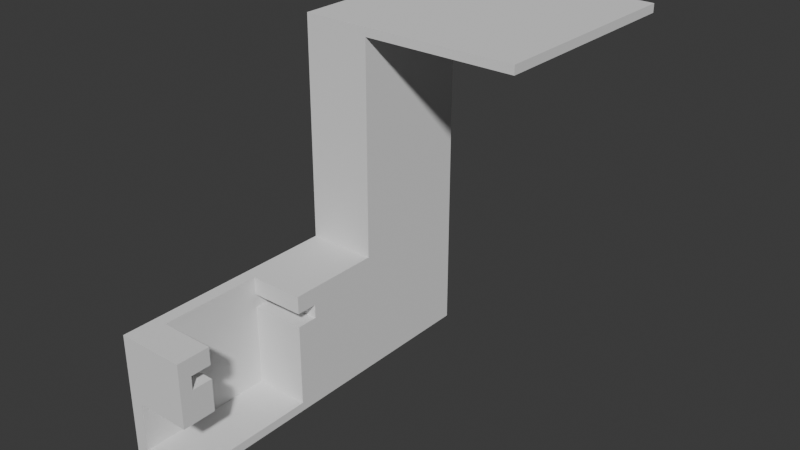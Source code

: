# Source: complete0325.blend  (saved by Blender 4.0.36; exported with 4.5.12 LTS)
import bpy
from mathutils import Matrix  # noqa: F401  (used for matrix-valued properties, if any)

bpy.ops.wm.read_factory_settings(use_empty=True)
scene = bpy.context.scene
scene.name = 'Scene'

# ---- collections
col_collection = bpy.data.collections.new('Collection'); scene.collection.children.link(col_collection)

# ---- world
world_world = bpy.data.worlds.new('World'); scene.world = world_world
world_world.use_nodes = True; world_world.node_tree.nodes.clear()
_N = world_world.node_tree.nodes; _L = world_world.node_tree.links
n0 = _N.new('ShaderNodeOutputWorld'); n0.name = 'World Output'; n0.location = (300, 300)
n1 = _N.new('ShaderNodeBackground'); n1.name = 'Background'; n1.location = (10, 300)
n1.inputs[0].default_value = (0.05088, 0.05088, 0.05088, 1.0)
_L.new(n1.outputs[0], n0.inputs[0])
n0.is_active_output = True
world_world.color = (0.05088, 0.05088, 0.05088)
world_world.use_sun_shadow = False
world_world.sun_shadow_jitter_overblur = 0.0

# ---- meshes
me_main = bpy.data.meshes.new('main')
me_main.from_pydata([(-8.344, -18.54, 19.4), (-8.344, -18.54, 7.9), (-8.344, 33.68, -5.3), (-8.344, -18.54, 10.9), (-8.344, -18.54, 22.4), (-8.35, -18.54, -5.3), (-8.344, 33.68, 72.7), (7.058, -18.54, 7.9), (7.058, -18.54, 10.9), (-8.344, 33.68, 70.7), (7.058, -15.54, 7.9), (7.058, -18.54, 19.4), (7.058, -15.54, 10.9), (-8.344, 83.68, 70.7), (7.058, -18.54, 22.4), (-8.344, 83.68, 72.7), (7.058, -15.54, 19.4), (-8.344, -18.54, -5.3), (7.058, -15.54, 22.4), (41.66, 33.68, 70.7), (-8.344, 61.68, -5.3), (41.66, 33.68, 72.7), (-8.344, 34.41, -5.3), (41.66, 83.68, 70.7), (-8.344, 61.68, 70.7), (41.66, 83.68, 72.7), (-8.35, -18.54, 22.4), (7.058, 33.68, -5.3), (-8.344, 34.41, 22.4), (7.058, 33.68, 70.7), (-8.35, 19.96, -5.3), (7.058, 61.68, -5.3), (-8.35, 19.96, 22.4), (7.058, 61.68, 70.7), (7.058, 18.41, 22.4), (-8.344, -18.54, -3.3), (-5.346, -18.54, -5.3), (-7.344, -18.54, -1.4), (-5.346, -18.54, 22.4), (-8.344, 19.96, -5.3), (-5.346, 12.36, 3.968), (-5.346, 19.96, -5.3), (-5.346, 19.96, 22.4), (7.058, -18.54, -5.3), (7.058, -18.54, -3.3), (7.058, 19.96, -5.3), (7.058, 19.11, 22.39), (7.058, 18.96, 22.4), (7.058, 19.85, 21.85), (7.058, 19.77, 21.99), (7.058, 19.66, 22.11), (7.058, 19.54, 22.21), (7.058, 19.41, 22.29), (7.058, 19.27, 22.35), (7.058, 19.91, 21.71), (7.058, 19.96, 21.4), (7.058, 19.94, 21.56), (-7.344, -18.54, 8.9), (7.058, -18.54, 8.9), (-7.344, -18.54, 21.4), (7.058, -18.54, 21.4), (7.058, -15.78, 11.47), (7.058, -15.79, 11.65), (7.058, -15.78, 11.83), (7.058, -15.64, 15.3), (7.058, -15.74, 12.0), (7.058, -15.67, 12.16), (7.058, -15.57, 12.31), (7.058, -15.45, 12.44), (7.058, -15.32, 12.56), (7.058, -15.16, 12.64), (7.058, -15.0, 12.71), (7.058, -14.83, 12.74), (7.058, -14.65, 12.75), (7.058, -14.47, 12.73), (7.058, -14.3, 12.68), (7.058, -14.14, 12.6), (7.058, -10.94, 15.3), (7.058, -14.0, 12.5), (7.058, -13.87, 12.38), (7.058, -13.76, 12.24), (7.058, -13.68, 12.08), (7.058, -13.62, 11.91), (7.058, -13.6, 11.74), (7.058, -13.6, 11.56), (7.058, -10.94, 7.9), (7.058, -13.62, 11.39), (7.058, -13.68, 11.22), (7.058, -13.76, 11.06), (7.058, -13.87, 10.92), (7.058, -14.0, 10.8), (7.058, -14.14, 10.7), (7.058, -14.3, 10.62), (7.058, -14.47, 10.57), (7.058, -14.65, 10.55), (7.058, -14.83, 10.56), (7.058, -15.0, 10.59), (7.058, -15.16, 10.66), (7.058, -15.32, 10.74), (7.058, -15.45, 10.86), (7.058, -15.57, 10.99), (7.058, -15.67, 11.14), (7.058, -15.74, 11.3), (7.058, -15.64, 18.4), (7.058, -10.94, 22.4), (7.058, -10.94, 18.4), (-5.344, -10.94, 7.9), (-5.344, -10.84, 7.9), (7.058, 12.36, -0.4), (-5.344, 12.36, -0.4), (-5.344, 12.36, 15.3), (-5.344, -10.94, 15.3), (-5.344, -10.94, 18.4), (-5.344, -15.64, 18.4), (-5.344, 12.36, 18.4), (-5.344, 17.06, 15.3), (-5.344, 17.06, 18.4), (-5.344, 12.36, 22.4), (-5.344, -10.94, 22.4), (-5.344, -15.64, 15.3), (-3.344, -14.69, 9.25), (-3.344, -16.77, 12.85), (-3.344, -14.69, 14.05), (-3.344, -12.61, 12.85), (-3.344, -12.61, 10.45), (-3.344, 14.03, 2.35), (-3.344, 16.11, 1.15), (-3.344, 14.03, 4.75), (-3.344, 16.11, 5.95), (-3.344, 18.19, 4.75), (-3.344, 18.19, 2.35), (7.058, 17.06, 18.4), (7.058, 12.36, 18.4), (7.058, 17.06, 15.3), (7.058, 12.36, 15.3), (7.058, 12.36, 22.4), (7.058, 15.02, 3.374), (7.058, 15.01, 3.55), (7.058, 15.02, 3.726), (7.058, 15.06, 3.898), (7.058, 15.13, 4.061), (7.058, 15.23, 4.211), (7.058, 15.35, 4.343), (7.058, 15.48, 4.455), (7.058, 15.64, 4.544), (7.058, 15.8, 4.607), (7.058, 15.97, 4.642), (7.058, 16.15, 4.649), (7.058, 16.33, 4.628), (7.058, 16.5, 4.579), (7.058, 16.66, 4.503), (7.058, 16.8, 4.402), (7.058, 16.93, 4.279), (7.058, 17.04, 4.138), (7.058, 17.12, 3.981), (7.058, 17.18, 3.813), (7.058, 17.2, 3.639), (7.058, 17.2, 3.461), (7.058, 17.18, 3.287), (7.058, 17.12, 3.119), (7.058, 17.04, 2.962), (7.058, 16.93, 2.821), (7.058, 16.8, 2.698), (7.058, 16.66, 2.597), (7.058, 16.5, 2.521), (7.058, 16.33, 2.472), (7.058, 16.15, 2.451), (7.058, 15.97, 2.458), (7.058, 15.8, 2.493), (7.058, 15.64, 2.556), (7.058, 15.48, 2.645), (7.058, 15.35, 2.757), (7.058, 15.23, 2.889), (7.058, 15.13, 3.039), (7.058, 15.06, 3.202), (-7.344, -18.54, -3.3), (-7.344, -18.54, -3.3), (7.058, 19.96, -3.3), (7.058, 19.96, -3.3), (7.058, 19.96, -3.3), (7.058, 19.96, -3.3), (-5.346, -18.48, -1.047), (-5.346, -18.43, -0.946), (-5.346, -18.41, -0.905), (-5.346, -18.35, -0.8122), (-5.346, -18.32, -0.7757), (-5.346, -18.25, -0.6929), (-5.346, -18.21, -0.6617), (-5.346, -18.13, -0.591), (-5.346, -18.09, -0.5659), (-5.346, -18.0, -0.509), (-5.346, -17.95, -0.4906), (-5.346, -17.85, -0.4489), (-5.346, -17.81, -0.4377), (-5.346, -17.7, -0.4123), (-5.346, -17.65, -0.4085), (-5.346, -17.6, -0.4043), (-5.346, -17.58, -0.4028), (-5.346, -17.54, -0.4), (-5.346, -18.49, -1.091), (-5.346, -18.52, -1.197), (-5.346, -18.54, -1.346), (-5.346, -18.53, -1.291), (-5.346, -18.54, -1.4), (-5.346, -18.53, -1.244), (-5.346, -10.84, -0.4), (-5.346, -10.84, 3.968), (-5.344, -10.84, 3.968), (-5.346, -10.85, -0.4), (7.058, 12.36, -0.4), (7.058, 12.36, -0.4), (-5.344, 12.36, -0.4), (-5.346, -18.54, -3.036), (-5.346, -18.54, -3.3), (-5.344, 12.36, -0.4), (-5.344, 0.1482, 3.968), (-5.344, 12.36, 3.968), (7.058, 12.36, -0.4), (7.058, 12.36, -3.3), (-5.346, 12.36, -3.3), (-5.346, -18.54, 8.9), (-5.346, -18.54, 21.4), (-5.769, -18.54, -1.4), (-5.346, -10.95, 7.9), (-5.346, -10.94, 7.9), (-5.346, -10.84, 7.9), (-5.346, -10.84, 7.892), (-5.346, -15.53, 9.73), (-5.346, -14.69, 9.25), (-5.346, -16.77, 11.41), (-5.346, -16.77, 12.85), (-5.346, -15.94, 13.33), (-5.346, -14.69, 14.05), (-5.346, -13.86, 13.57), (-5.346, -12.61, 12.85), (-5.346, -12.61, 11.89), (-5.346, -12.61, 10.45), (-5.346, -13.45, 9.97), (-5.346, 15.27, 1.63), (-5.346, 14.03, 2.35), (-5.346, 16.11, 1.15), (-5.346, 14.03, 3.311), (-5.346, 14.03, 4.75), (-5.346, 14.86, 5.23), (-5.346, 16.11, 5.95), (-5.346, 16.94, 5.47), (-5.346, 18.19, 4.75), (-5.346, 18.19, 3.789), (-5.346, 18.19, 2.35), (-5.346, 17.35, 1.87), (-5.346, -10.95, 22.4), (-5.346, 12.33, 22.4), (-5.346, 12.36, 22.4), (-5.346, 7.076, 3.968), (-8.344, -18.54, -5.3), (-8.344, 19.96, -5.3), (-5.73, -18.54, -1.765), (-5.346, -18.54, 10.63), (-5.549, -18.54, -3.435), (-5.563, -18.54, -3.3), (-5.346, 8.171, 3.18), (7.058, 18.96, 22.4), (7.058, 19.11, 22.39), (7.058, 19.85, 21.85), (7.058, 19.77, 21.99), (7.058, 19.66, 22.11), (7.058, 19.54, 22.21), (7.058, 19.41, 22.29), (7.058, 19.27, 22.35), (7.058, 19.91, 21.71), (7.058, 19.96, 21.4), (7.058, 19.94, 21.56), (6.029, 18.41, 22.4), (-5.346, 18.41, 22.4), (7.058, 18.41, 22.4), (7.058, 19.96, -5.3), (-5.346, 19.96, -5.3), (-8.344, 19.96, -5.3), (-8.344, 19.96, -5.3), (-8.344, 19.96, 22.4), (-5.346, 19.96, 22.4), (-5.346, 18.41, 22.4), (-8.344, 34.41, 22.4), (-8.344, 34.41, -5.3), (7.058, 33.68, -5.3), (7.058, 33.68, 22.4), (-8.344, 33.68, -5.3), (-8.344, 33.68, 22.4), (7.058, -16.12, 19.4), (7.058, -16.61, 19.4), (7.058, -15.54, 22.4), (7.058, -15.54, 19.4), (7.058, -17.59, 19.4), (7.058, -18.54, 19.4), (3.299, -15.54, 22.4), (-5.346, -15.54, 22.4), (-5.346, -18.54, 21.82), (-5.346, -18.54, 22.4), (-5.346, -15.54, 22.4), (-7.344, -18.54, 19.4), (4.753, -18.54, 19.4), (-5.346, -18.54, 19.4), (-5.346, -18.54, 22.4), (-6.186, -18.54, 21.98), (-3.344, -13.21, 12.24), (-3.344, -13.21, 12.12), (-3.344, -13.21, 11.18), (-3.344, -13.21, 11.06), (-3.344, -13.21, 10.94), (-3.344, -13.21, 10.82), (-3.344, -13.21, 10.72), (-3.344, -13.21, 10.63), (-3.344, -13.21, 10.57), (-3.344, -14.31, 10.17), (-3.344, -13.21, 10.17), (-3.344, -14.38, 10.17), (-3.344, -14.48, 10.17), (-3.344, -14.6, 10.17), (-3.344, -14.72, 10.17), (-3.344, -14.85, 10.17), (-3.344, -14.95, 10.17), (-3.344, -15.04, 10.17), (-3.344, -16.21, 10.97), (-3.344, -16.21, 11.09), (-3.344, -16.21, 11.19), (-3.344, -16.21, 12.21), (-3.344, -16.21, 12.33), (-3.344, -16.21, 12.44), (-3.344, -16.21, 12.55), (-3.344, -16.21, 12.64), (-3.344, -16.21, 12.71), (-3.344, -16.21, 12.76), (-3.344, -16.21, 13.17), (-3.344, -15.03, 13.17), (-3.344, -14.94, 13.17), (-3.344, -14.84, 13.17), (-3.344, -14.72, 13.17), (-3.344, -14.6, 13.17), (-3.344, -14.49, 13.17), (-3.344, -14.4, 13.17), (-3.344, -14.32, 13.17), (-3.344, -13.21, 13.17), (-3.344, -13.21, 12.73), (-3.344, -13.21, 12.67), (-3.344, -13.21, 12.58), (-3.344, -13.21, 12.48), (-3.344, -13.21, 12.36), (7.058, -15.79, 11.65), (7.058, -15.78, 11.47), (7.058, -15.78, 11.83), (7.058, -15.74, 12.0), (7.058, -15.67, 12.16), (7.058, -15.57, 12.31), (7.058, -15.45, 12.44), (7.058, -15.32, 12.56), (7.058, -15.16, 12.64), (7.058, -15.0, 12.71), (7.058, -14.83, 12.74), (7.058, -14.65, 12.75), (7.058, -14.47, 12.73), (7.058, -14.3, 12.68), (7.058, -14.14, 12.6), (7.058, -14.0, 12.5), (7.058, -13.87, 12.38), (7.058, -13.76, 12.24), (7.058, -13.68, 12.08), (7.058, -13.62, 11.91), (7.058, -13.6, 11.74), (7.058, -13.6, 11.56), (7.058, -13.62, 11.39), (7.058, -13.68, 11.22), (7.058, -13.76, 11.06), (7.058, -13.87, 10.92), (7.058, -14.0, 10.8), (7.058, -14.14, 10.7), (7.058, -14.3, 10.62), (7.058, -14.47, 10.57), (7.058, -14.65, 10.55), (7.058, -14.83, 10.56), (7.058, -15.0, 10.59), (7.058, -15.16, 10.66), (7.058, -15.32, 10.74), (7.058, -15.45, 10.86), (7.058, -15.57, 10.99), (7.058, -15.67, 11.14), (7.058, -15.74, 11.3), (-5.346, -16.21, 13.17), (-5.346, -16.01, 13.17), (-5.346, -13.21, 10.17), (-5.346, -13.21, 13.17), (-5.346, -13.47, 10.17), (7.058, -16.39, 10.9), (7.058, -16.54, 10.9), (7.058, -16.65, 10.9), (7.058, -17.64, 10.9), (7.058, -15.54, 7.9), (7.058, -15.54, 9.641), (7.058, -15.54, 9.732), (7.058, -15.54, 9.856), (7.058, -15.54, 10.02), (7.058, -15.54, 10.22), (7.058, -15.54, 10.46), (7.058, -15.54, 10.73), (7.058, -15.63, 10.9), (7.058, -15.54, 10.9), (7.058, -15.81, 10.9), (7.058, -15.95, 10.9), (7.058, -16.06, 10.9), (7.058, -18.54, 10.9), (3.299, -15.54, 7.9), (-5.346, -15.54, 7.9), (-3.344, -15.54, 9.741), (-5.346, -15.54, 9.741), (-3.344, -16.77, 10.9), (-4.282, -16.77, 10.9), (-5.346, -16.77, 10.9), (-3.344, -15.54, 10.17), (-3.344, -16.29, 10.9), (-3.344, -16.21, 10.9), (-3.344, -16.37, 10.9), (-3.344, -16.43, 10.9), (-5.346, -15.54, 10.17), (-5.346, -16.21, 10.9), (-5.346, -18.54, 7.9), (-5.346, -15.54, 7.9), (-3.423, -18.54, 10.9), (-5.04, -18.54, 10.9), (-5.346, -18.54, 10.9), (-6.964, -18.54, 10.9), (-7.344, -18.54, 10.9), (-7.535, -18.54, 10.9), (-8.344, -18.54, 10.9), (-7.52, -18.54, 10.74), (-7.013, -18.54, 10.64), (-5.346, -18.54, 10.32), (-7.344, -18.54, 10.71), (-4.199, -18.54, 10.09), (-3.344, 17.68, 5.042), (-3.344, 17.68, 5.039), (-5.346, 17.68, 5.039), (-5.346, 17.68, 5.042), (-4.627, 17.65, 2.042), (-4.55, 17.68, 2.061), (-3.344, 17.65, 2.042), (-3.344, 17.68, 2.061), (-5.346, 17.65, 2.042), (-5.346, 17.68, 2.061), (-3.344, 17.68, 4.233), (-3.344, 17.68, 4.135), (-3.344, 17.68, 2.965), (-3.344, 17.68, 2.867), (-3.344, 17.68, 2.762), (-3.344, 17.68, 2.663), (-3.344, 17.68, 2.575), (-3.344, 17.68, 2.505), (-3.344, 17.68, 2.452), (-3.344, 16.48, 2.042), (-3.344, 16.41, 2.042), (-3.344, 16.31, 2.042), (-3.344, 16.2, 2.042), (-3.344, 16.08, 2.042), (-3.344, 15.96, 2.042), (-3.344, 15.85, 2.042), (-3.344, 15.77, 2.042), (-3.344, 14.68, 2.042), (-3.344, 14.68, 2.456), (-3.344, 14.68, 2.515), (-3.344, 14.68, 2.596), (-3.344, 14.68, 2.699), (-3.344, 14.68, 2.823), (-3.344, 14.68, 2.958), (-3.344, 14.68, 3.092), (-3.344, 14.68, 3.21), (-3.344, 14.68, 4.008), (-3.344, 14.68, 4.142), (-3.344, 14.68, 4.277), (-3.344, 14.68, 4.401), (-3.344, 14.68, 4.504), (-3.344, 14.68, 4.585), (-3.344, 14.68, 4.644), (-3.344, 14.68, 5.042), (-3.344, 15.76, 5.042), (-3.344, 15.85, 5.042), (-3.344, 15.96, 5.042), (-3.344, 16.08, 5.042), (-3.344, 16.2, 5.042), (-3.344, 16.31, 5.042), (-3.344, 16.41, 5.042), (-3.344, 16.49, 5.042), (-3.344, 17.68, 4.648), (-3.344, 17.68, 4.595), (-3.344, 17.68, 4.525), (-3.344, 17.68, 4.437), (-3.344, 17.68, 4.338), (7.058, 15.01, 3.55), (7.058, 15.02, 3.374), (7.058, 15.01, 3.55), (7.058, 15.02, 3.726), (7.058, 15.02, 3.726), (7.058, 15.06, 3.898), (7.058, 15.06, 3.898), (7.058, 15.13, 4.061), (7.058, 15.13, 4.061), (7.058, 15.23, 4.211), (7.058, 15.23, 4.211), (7.058, 15.35, 4.343), (7.058, 15.35, 4.343), (7.058, 15.48, 4.455), (7.058, 15.48, 4.455), (7.058, 15.64, 4.544), (7.058, 15.64, 4.544), (7.058, 15.8, 4.607), (7.058, 15.8, 4.607), (7.058, 15.97, 4.642), (7.058, 15.97, 4.642), (7.058, 16.15, 4.649), (7.058, 16.15, 4.649), (7.058, 16.33, 4.628), (7.058, 16.33, 4.628), (7.058, 16.5, 4.579), (7.058, 16.5, 4.579), (7.058, 16.66, 4.503), (7.058, 16.66, 4.503), (7.058, 16.8, 4.402), (7.058, 16.8, 4.402), (7.058, 16.93, 4.279), (7.058, 16.93, 4.279), (7.058, 17.04, 4.138), (7.058, 17.04, 4.138), (7.058, 17.12, 3.981), (7.058, 17.12, 3.981), (7.058, 17.18, 3.813), (7.058, 17.18, 3.813), (7.058, 17.2, 3.639), (7.058, 17.2, 3.639), (7.058, 17.2, 3.461), (7.058, 17.2, 3.461), (7.058, 17.18, 3.287), (7.058, 17.18, 3.287), (7.058, 17.12, 3.119), (7.058, 17.12, 3.119), (7.058, 17.04, 2.962), (7.058, 17.04, 2.962), (7.058, 16.93, 2.821), (7.058, 16.93, 2.821), (7.058, 16.8, 2.698), (7.058, 16.8, 2.698), (7.058, 16.66, 2.597), (7.058, 16.66, 2.597), (7.058, 16.5, 2.521), (7.058, 16.5, 2.521), (7.058, 16.33, 2.472), (7.058, 16.33, 2.472), (7.058, 16.15, 2.451), (7.058, 16.15, 2.451), (7.058, 15.97, 2.458), (7.058, 15.97, 2.458), (7.058, 15.8, 2.493), (7.058, 15.8, 2.493), (7.058, 15.64, 2.556), (7.058, 15.64, 2.556), (7.058, 15.48, 2.645), (7.058, 15.48, 2.645), (7.058, 15.35, 2.757), (7.058, 15.35, 2.757), (7.058, 15.23, 2.889), (7.058, 15.23, 2.889), (7.058, 15.13, 3.039), (7.058, 15.13, 3.039), (7.058, 15.06, 3.202), (7.058, 15.06, 3.202), (7.058, 15.02, 3.374), (-5.346, 14.68, 5.042), (-5.346, 14.68, 2.042)], [], [(47, 46, 262, 261), (264, 49, 48, 263), (265, 50, 49, 264), (51, 50, 265, 266), (52, 51, 266, 267), (53, 52, 267, 268), (46, 53, 268, 262), (263, 48, 54, 269), (269, 54, 56, 271), (56, 55, 270, 271), (301, 427, 426, 300), (426, 427, 257), (60, 221, 301, 300), (428, 427, 301, 299, 429), (428, 429, 435, 433), (433, 435, 57, 257, 427, 428), (301, 221, 59, 299), (425, 408, 293, 300, 426), (425, 426, 257, 434, 436), (436, 434, 220, 58, 408, 425), (300, 293, 60), (257, 57, 220, 434), (62, 392, 391, 61), (392, 62, 63, 393), (393, 63, 64, 394), (63, 65, 64), (65, 66, 64), (64, 66, 67), (64, 67, 68), (64, 68, 69), (64, 69, 70), (64, 70, 71), (64, 71, 72), (64, 72, 73), (64, 73, 74), (64, 74, 75), (64, 75, 76), (64, 76, 77), (76, 78, 77), (78, 79, 77), (79, 80, 77), (80, 81, 77), (81, 82, 77), (82, 83, 77), (83, 84, 77), (84, 85, 77), (84, 86, 85), (86, 87, 85), (87, 88, 85), (88, 89, 85), (89, 90, 85), (90, 91, 85), (91, 92, 85), (92, 93, 85), (85, 93, 396, 395), (93, 94, 397, 396), (94, 95, 398, 397), (95, 96, 399, 398), (96, 97, 400, 399), (97, 98, 401, 400), (98, 99, 402, 401), (404, 402, 99, 100, 403), (101, 405, 403, 100), (405, 101, 102, 406), (406, 102, 61, 407), (391, 407, 61), (288, 289, 103), (291, 288, 103, 104, 290), (103, 105, 104), (64, 103, 289, 292), (408, 394, 64, 292, 293), (106, 85, 395, 409), (410, 223, 106, 409), (224, 106, 223), (107, 106, 224, 225), (225, 226, 107), (206, 207, 107, 226), (209, 108, 210), (210, 108, 109, 211), (256, 222, 37, 175, 176, 212, 203), (256, 203, 222), (259, 213, 212, 176), (109, 214, 211), (107, 207, 215), (109, 110, 107, 215, 216, 214), (107, 110, 111), (111, 110, 112), (111, 112, 113), (112, 110, 114), (114, 110, 115), (114, 115, 116), (117, 118, 114), (114, 118, 112), (113, 119, 111), (111, 106, 107), (411, 120, 227, 412), (228, 227, 120), (413, 414, 229, 230, 121), (414, 415, 229), (122, 121, 231, 232), (231, 121, 230), (123, 122, 233, 234), (233, 122, 232), (124, 123, 235, 236), (234, 235, 123), (120, 124, 237, 228), (236, 237, 124), (304, 123, 305), (305, 123, 124, 306), (306, 124, 307), (307, 124, 308), (308, 124, 309), (309, 124, 310), (310, 124, 311), (311, 124, 312), (314, 312, 124, 120, 313), (315, 313, 120), (316, 315, 120), (317, 316, 120), (120, 318, 317), (120, 319, 318), (120, 320, 319), (320, 120, 321), (321, 120, 411, 416), (418, 417, 322), (322, 417, 419, 323), (323, 419, 420, 324), (420, 413, 121, 325, 324), (121, 326, 325), (121, 327, 326), (121, 328, 327), (121, 329, 328), (121, 330, 329), (121, 331, 330), (332, 331, 121, 122, 333), (333, 122, 334), (335, 334, 122), (336, 335, 122), (337, 336, 122), (122, 338, 337), (122, 339, 338), (122, 340, 339), (341, 340, 122, 123, 342), (342, 123, 343), (343, 123, 344), (344, 123, 345), (345, 123, 346), (346, 123, 304), (106, 111, 85), (85, 111, 77), (64, 77, 119), (119, 77, 111), (103, 64, 113), (113, 64, 119), (105, 103, 112), (112, 103, 113), (104, 105, 118), (118, 105, 112), (347, 62, 61, 348), (349, 63, 62, 347), (350, 65, 63, 349), (351, 66, 65, 350), (352, 67, 66, 351), (68, 67, 352, 353), (354, 69, 68, 353), (355, 70, 69, 354), (356, 71, 70, 355), (357, 72, 71, 356), (358, 73, 72, 357), (359, 74, 73, 358), (360, 75, 74, 359), (361, 76, 75, 360), (362, 78, 76, 361), (363, 79, 78, 362), (80, 79, 363, 364), (81, 80, 364, 365), (82, 81, 365, 366), (83, 82, 366, 367), (84, 83, 367, 368), (86, 84, 368, 369), (87, 86, 369, 370), (88, 87, 370, 371), (89, 88, 371, 372), (373, 90, 89, 372), (91, 90, 373, 374), (92, 91, 374, 375), (93, 92, 375, 376), (94, 93, 376, 377), (95, 94, 377, 378), (96, 95, 378, 379), (97, 96, 379, 380), (98, 97, 380, 381), (99, 98, 381, 382), (383, 100, 99, 382), (384, 101, 100, 383), (385, 102, 101, 384), (348, 61, 102, 385), (125, 126, 238, 239), (240, 238, 126), (127, 125, 241, 242), (241, 125, 239), (128, 127, 243, 244), (243, 127, 242), (128, 245, 440, 437), (439, 246, 129, 438), (245, 128, 244), (130, 129, 247, 248), (246, 247, 129), (444, 130, 442), (126, 443, 441, 249, 240), (442, 130, 248, 446), (445, 249, 441), (447, 129, 448), (129, 130, 449, 448), (449, 130, 450), (450, 130, 451), (451, 130, 452), (452, 130, 453), (453, 130, 454), (454, 130, 455), (130, 444, 455), (443, 126, 456), (457, 456, 126), (458, 457, 126), (459, 458, 126), (126, 460, 459), (126, 461, 460), (126, 462, 461), (462, 126, 463), (126, 125, 465, 464, 463), (125, 466, 465), (125, 467, 466), (125, 468, 467), (125, 469, 468), (125, 470, 469), (125, 471, 470), (125, 472, 471), (127, 473, 472, 125), (127, 474, 473), (127, 475, 474), (127, 476, 475), (127, 477, 476), (127, 478, 477), (127, 479, 478), (127, 128, 481, 480, 479), (481, 128, 482), (483, 482, 128), (484, 483, 128), (485, 484, 128), (128, 486, 485), (128, 487, 486), (128, 488, 487), (129, 489, 438), (128, 437, 488), (489, 129, 490), (490, 129, 491), (491, 129, 492), (492, 129, 493), (493, 129, 447), (131, 132, 116), (116, 132, 114), (133, 131, 115), (115, 131, 116), (134, 133, 110), (110, 133, 115), (109, 108, 134), (110, 109, 134), (132, 135, 114), (114, 135, 117), (494, 137, 136, 495), (496, 137, 494), (497, 138, 137, 496), (498, 138, 497), (499, 139, 138, 498), (500, 139, 499), (501, 140, 139, 500), (502, 140, 501), (503, 141, 140, 502), (504, 141, 503), (505, 142, 141, 504), (506, 142, 505), (143, 142, 506, 507), (508, 143, 507), (509, 144, 143, 508), (510, 144, 509), (511, 145, 144, 510), (512, 145, 511), (513, 146, 145, 512), (514, 146, 513), (515, 147, 146, 514), (516, 147, 515), (517, 148, 147, 516), (518, 148, 517), (519, 149, 148, 518), (520, 149, 519), (521, 150, 149, 520), (522, 150, 521), (523, 151, 150, 522), (524, 151, 523), (525, 152, 151, 524), (526, 152, 525), (153, 152, 526, 527), (527, 528, 153), (154, 153, 528, 529), (529, 530, 154), (155, 154, 530, 531), (531, 532, 155), (156, 155, 532, 533), (533, 534, 156), (157, 156, 534, 535), (535, 536, 157), (158, 157, 536, 537), (537, 538, 158), (159, 158, 538, 539), (539, 540, 159), (160, 159, 540, 541), (541, 542, 160), (161, 160, 542, 543), (543, 544, 161), (545, 162, 161, 544), (545, 546, 162), (163, 162, 546, 547), (547, 548, 163), (164, 163, 548, 549), (549, 550, 164), (165, 164, 550, 551), (551, 552, 165), (166, 165, 552, 553), (553, 554, 166), (167, 166, 554, 555), (555, 556, 167), (168, 167, 556, 557), (557, 558, 168), (169, 168, 558, 559), (559, 560, 169), (170, 169, 560, 561), (561, 562, 170), (171, 170, 562, 563), (563, 564, 171), (565, 172, 171, 564), (566, 172, 565), (567, 173, 172, 566), (568, 173, 567), (569, 174, 173, 568), (570, 174, 569), (571, 136, 174, 570), (495, 136, 571), (270, 55, 177, 178), (294, 118, 250, 295), (118, 117, 251, 250), (252, 251, 117), (273, 252, 117, 272), (272, 117, 135, 47, 261, 274), (290, 104, 118, 294), (56, 47, 55), (47, 131, 55), (131, 133, 55), (54, 47, 56), (48, 47, 54), (49, 47, 48), (50, 47, 49), (51, 47, 50), (52, 47, 51), (53, 47, 52), (46, 47, 53), (135, 131, 47), (131, 135, 132), (134, 146, 133), (146, 147, 133), (147, 148, 133), (134, 108, 139), (134, 139, 140), (134, 140, 141), (209, 217, 108), (179, 108, 217, 218), (179, 180, 165, 108), (164, 165, 180), (163, 164, 180), (162, 163, 180), (161, 162, 180), (160, 161, 180), (159, 160, 180, 177), (158, 159, 177), (157, 158, 177), (156, 157, 177), (155, 156, 177), (155, 177, 55), (133, 155, 55), (137, 108, 136), (108, 137, 138), (108, 138, 139), (134, 141, 142), (134, 142, 143), (134, 143, 144), (134, 144, 145), (134, 145, 146), (148, 149, 133), (149, 150, 133), (150, 151, 133), (151, 152, 133), (152, 153, 133), (133, 153, 154), (133, 154, 155), (166, 108, 165), (167, 108, 166), (168, 108, 167), (169, 108, 168), (170, 108, 169), (171, 108, 170), (172, 108, 171), (173, 108, 172), (174, 108, 173), (136, 108, 174), (184, 183, 182, 181, 199, 200, 204, 202, 201, 203, 212, 213, 219, 40, 260, 253, 206, 205, 208, 198, 197, 196, 195, 194, 193, 192, 191, 190, 189, 188, 187, 186, 185), (40, 253, 260), (217, 209, 210, 211, 214, 216, 40, 219, 218), (253, 40, 216, 215, 207, 206), (255, 39, 17, 254), (178, 177, 45, 39, 255, 41, 276, 275), (41, 255, 277, 276), (218, 44, 43, 45, 177, 180, 179), (254, 17, 43, 44, 213, 36), (258, 259, 176, 175, 35, 254, 36, 213), (213, 259, 258), (39, 45, 43, 17), (213, 44, 218, 219), (5, 26, 32, 30), (255, 30, 32, 42, 280, 279, 278, 277), (281, 280, 42, 38, 297, 298, 295, 250, 251, 252, 273), (245, 244, 243, 242, 241, 239, 238, 240, 249, 445, 573, 572, 440), (248, 247, 246, 439, 446), (386, 387, 231, 230, 229, 415, 422), (421, 412, 227, 228, 237, 390), (388, 390, 237, 236, 235, 234, 233, 232, 231, 387, 389), (226, 225, 224, 223, 410, 424, 423, 203, 201, 202, 204, 200, 199, 181, 182, 183, 184, 185, 186, 187, 188, 189, 190, 191, 192, 193, 194, 195, 196, 197, 198, 208, 205, 206), (297, 38, 26, 5, 254, 35, 175, 37, 222, 203, 423, 1, 3, 431, 430, 429, 299, 0, 4, 302), (430, 431, 3, 1, 423, 220, 57, 435, 432), (429, 430, 432, 435), (296, 297, 302, 303), (303, 302, 4, 0, 299, 59, 221, 296), (254, 5, 30, 255), (42, 32, 26, 38), (28, 22, 278, 279), (22, 28, 282, 283), (34, 274, 261, 262, 268, 267, 266, 265, 264, 263, 269, 271, 270, 178, 275, 284, 285), (272, 274, 34, 281, 273), (275, 276, 277, 278, 22, 283, 286, 284), (287, 282, 28, 279, 280, 281, 34, 285), (9, 24, 20, 2, 286, 283, 282, 287), (20, 24, 33, 31), (31, 33, 29, 27), (286, 2, 27, 29, 9, 287, 285, 284), (20, 31, 27, 2), (24, 9, 6, 15, 13), (13, 15, 25, 23), (23, 25, 21, 19), (29, 19, 21, 6, 9), (33, 24, 13, 23, 19, 29), (25, 15, 6, 21), (298, 18, 16, 291, 290, 294, 295), (16, 18, 14, 11), (60, 293, 11, 14, 297, 296, 221), (291, 16, 11, 293, 292, 289, 288), (297, 14, 18, 298), (389, 341, 342, 343, 344, 345, 346, 304, 305, 306, 307, 308, 309, 310, 311, 312, 314, 388), (356, 355, 354, 353, 352, 351, 350, 349, 347, 348, 385, 384, 383, 382, 381, 380, 379, 378, 377, 376, 375, 374, 373, 372, 371, 370, 369, 368, 367, 366, 365, 364, 363, 362, 361, 360, 359, 358, 357), (422, 418, 322, 323, 324, 325, 326, 327, 328, 329, 330, 331, 332, 386), (390, 388, 314, 313, 315, 316, 317, 318, 319, 320, 321, 416, 421), (387, 386, 332, 333, 334, 335, 336, 337, 338, 339, 340, 341, 389), (404, 12, 10, 424, 410, 409, 395, 396, 397, 398, 399, 400, 401, 402), (416, 411, 412, 421), (10, 12, 8, 7), (58, 220, 423, 7, 8, 408), (10, 7, 423, 424), (418, 422, 415, 414, 413, 420, 419, 417), (394, 408, 8, 12, 404, 403, 405, 406, 407, 391, 392, 393), (442, 446, 439, 438, 489, 490, 491, 492, 493, 447, 448, 449, 450, 451, 452, 453, 454, 455, 444), (544, 543, 542, 541, 540, 539, 538, 537, 536, 535, 534, 533, 532, 531, 530, 529, 528, 527, 526, 525, 524, 523, 522, 521, 520, 519, 518, 517, 516, 515, 514, 513, 512, 511, 510, 509, 508, 507, 506, 505, 504, 503, 502, 501, 500, 499, 498, 497, 496, 494, 495, 571, 570, 569, 568, 567, 566, 565, 564, 563, 562, 561, 560, 559, 558, 557, 556, 555, 554, 553, 552, 551, 550, 549, 548, 547, 546, 545), (573, 464, 465, 466, 467, 468, 469, 470, 471, 472, 473, 474, 475, 476, 477, 478, 479, 480, 572), (445, 441, 443, 456, 457, 458, 459, 460, 461, 462, 463, 464, 573), (488, 437, 440, 572, 480, 481, 482, 483, 484, 485, 486, 487)])
me_main.polygons.foreach_set('material_index', [0, 0, 0, 0, 0, 0, 0, 0, 0, 0, 0, 0, 0, 0, 0, 0, 0, 0, 0, 0, 0, 0, 0, 0, 0, 0, 0, 0, 0, 0, 0, 0, 0, 0, 0, 0, 0, 0, 0, 0, 0, 0, 0, 0, 0, 0, 0, 0, 0, 0, 0, 0, 0, 0, 0, 0, 0, 0, 0, 0, 0, 0, 0, 0, 0, 0, 0, 0, 0, 0, 0, 0, 0, 0, 0, 0, 0, 0, 0, 0, 0, 0, 0, 0, 0, 0, 0, 0, 0, 0, 0, 0, 0, 0, 0, 0, 0, 0, 0, 0, 0, 0, 0, 0, 0, 0, 0, 0, 0, 0, 0, 0, 0, 0, 0, 0, 0, 0, 0, 0, 0, 0, 0, 0, 0, 0, 0, 0, 0, 0, 0, 0, 0, 0, 0, 0, 0, 0, 0, 0, 0, 0, 0, 0, 0, 0, 0, 0, 0, 0, 0, 0, 0, 0, 0, 0, 0, 0, 0, 0, 0, 0, 0, 0, 0, 0, 0, 0, 0, 0, 0, 0, 0, 0, 0, 0, 0, 0, 0, 0, 0, 0, 0, 0, 0, 0, 0, 0, 0, 0, 0, 0, 0, 0, 0, 0, 0, 0, 0, 0, 0, 0, 0, 0, 0, 0, 0, 0, 0, 0, 0, 0, 0, 0, 0, 0, 0, 0, 0, 0, 0, 0, 0, 0, 0, 0, 0, 0, 0, 0, 0, 0, 0, 0, 0, 0, 0, 0, 0, 0, 0, 0, 0, 0, 0, 0, 0, 0, 0, 0, 0, 0, 0, 0, 0, 0, 0, 0, 0, 0, 0, 0, 0, 0, 0, 0, 0, 0, 0, 0, 0, 0, 0, 0, 0, 0, 0, 0, 0, 0, 0, 0, 0, 0, 0, 0, 0, 0, 0, 0, 0, 0, 0, 0, 0, 0, 0, 0, 0, 0, 0, 0, 0, 0, 0, 0, 0, 0, 0, 0, 0, 0, 0, 0, 0, 0, 0, 0, 0, 0, 0, 0, 0, 0, 0, 0, 0, 0, 0, 0, 0, 0, 0, 0, 0, 0, 0, 0, 0, 0, 0, 0, 0, 0, 0, 0, 0, 0, 0, 0, 0, 0, 0, 0, 0, 0, 0, 0, 0, 0, 0, 0, 0, 0, 0, 0, 0, 0, 0, 0, 0, 0, 0, 0, 0, 0, 0, 0, 0, 0, 0, 0, 0, 0, 0, 0, 0, 0, 0, 0, 0, 0, 0, 0, 0, 0, 0, 0, 0, 0, 0, 0, 0, 0, 0, 0, 0, 0, 0, 0, 0, 0, 0, 0, 0, 0, 0, 0, 0, 0, 0, 0, 0, 0, 0, 0, 0, 0, 0, 0, 0, 0, 0, 0, 0, 0, 0, 0, 0, 0, 0, 0, 0, 0, 0, 0, 0, 0, 0, 0, 0, 0, 0, 0, 0, 0, 0, 0, 0, 1, 1, 1, 1, 1, 0, 0, 0, 0, 0, 2, 2, 2, 2, 2, 2, 2, 0, 0, 0, 0, 0])
_uv = me_main.uv_layers.new(name='UVMap')
_uv.uv.foreach_set('vector', [0.0, 0.0, 0.0, 0.0, 0.0, 0.0, 0.0, 0.0, 0.0, 0.0, 0.0, 0.0, 0.0, 0.0, 0.0, 0.0, 0.0, 0.0, 0.0, 0.0, 0.0, 0.0, 0.0, 0.0, 0.0, 0.0, 0.0, 0.0, 0.0, 0.0, 0.0, 0.0, 0.0, 0.0, 0.0, 0.0, 0.0, 0.0, 0.0, 0.0, 0.0, 0.0, 0.0, 0.0, 0.0, 0.0, 0.0, 0.0, 0.0, 0.0, 0.0, 0.0, 0.0, 0.0, 0.0, 0.0, 0.0, 0.0, 0.0, 0.0, 0.0, 0.0, 0.0, 0.0, 0.0, 0.0, 0.0, 0.0, 0.0, 0.0, 0.0, 0.0, 0.0, 0.0, 0.0, 0.0, 0.0, 0.0, 0.0, 0.0, 0.0, 0.0, 0.0, 0.0, 0.0, 0.0, 0.0, 0.0, 0.0, 0.0, 0.0, 0.0, 0.0, 0.0, 0.0, 0.0, 0.0, 0.0, 0.0, 0.0, 0.0, 0.0, 0.0, 0.0, 0.0, 0.0, 0.0, 0.0, 0.0, 0.0, 0.0, 0.0, 0.0, 0.0, 0.0, 0.0, 0.0, 0.0, 0.0, 0.0, 0.0, 0.0, 0.0, 0.0, 0.0, 0.0, 0.0, 0.0, 0.0, 0.0, 0.0, 0.0, 0.0, 0.0, 0.0, 0.0, 0.0, 0.0, 0.0, 0.0, 0.0, 0.0, 0.0, 0.0, 0.0, 0.0, 0.0, 0.0, 0.0, 0.0, 0.0, 0.0, 0.0, 0.0, 0.0, 0.0, 0.0, 0.0, 0.0, 0.0, 0.0, 0.0, 0.0, 0.0, 0.0, 0.0, 0.0, 0.0, 0.0, 0.0, 0.0, 0.0, 0.0, 0.0, 0.0, 0.0, 0.0, 0.0, 0.0, 0.0, 0.0, 0.0, 0.0, 0.0, 0.0, 0.0, 0.0, 0.0, 0.0, 0.0, 0.0, 0.0, 0.0, 0.0, 0.0, 0.0, 0.0, 0.0, 0.0, 0.0, 0.0, 0.0, 0.0, 0.0, 0.0, 0.0, 0.0, 0.0, 0.0, 0.0, 0.0, 0.0, 0.0, 0.0, 0.0, 0.0, 0.0, 0.0, 0.0, 0.0, 0.0, 0.0, 0.0, 0.0, 0.0, 0.0, 0.0, 0.0, 0.0, 0.0, 0.0, 0.0, 0.0, 0.0, 0.0, 0.0, 0.0, 0.0, 0.0, 0.0, 0.0, 0.0, 0.0, 0.0, 0.0, 0.0, 0.0, 0.0, 0.0, 0.0, 0.0, 0.0, 0.0, 0.0, 0.0, 0.0, 0.0, 0.0, 0.0, 0.0, 0.0, 0.0, 0.0, 0.0, 0.0, 0.0, 0.0, 0.0, 0.0, 0.0, 0.0, 0.0, 0.0, 0.0, 0.0, 0.0, 0.0, 0.0, 0.0, 0.0, 0.0, 0.0, 0.0, 0.0, 0.0, 0.0, 0.0, 0.0, 0.0, 0.0, 0.0, 0.0, 0.0, 0.0, 0.0, 0.0, 0.0, 0.0, 0.0, 0.0, 0.0, 0.0, 0.0, 0.0, 0.0, 0.0, 0.0, 0.0, 0.0, 0.0, 0.0, 0.0, 0.0, 0.0, 0.0, 0.0, 0.0, 0.0, 0.0, 0.0, 0.0, 0.0, 0.0, 0.0, 0.0, 0.0, 0.0, 0.0, 0.0, 0.0, 0.0, 0.0, 0.0, 0.0, 0.0, 0.0, 0.0, 0.0, 0.0, 0.0, 0.0, 0.0, 0.0, 0.0, 0.0, 0.0, 0.0, 0.0, 0.0, 0.0, 0.0, 0.0, 0.0, 0.0, 0.0, 0.0, 0.0, 0.0, 0.0, 0.0, 0.0, 0.0, 0.0, 0.0, 0.0, 0.0, 0.0, 0.0, 0.0, 0.0, 0.0, 0.0, 0.0, 0.0, 0.0, 0.0, 0.0, 0.0, 0.0, 0.0, 0.0, 0.0, 0.0, 0.0, 0.0, 0.0, 0.0, 0.0, 0.0, 0.0, 0.0, 0.0, 0.0, 0.0, 0.0, 0.0, 0.0, 0.0, 0.0, 0.0, 0.0, 0.0, 0.0, 0.0, 0.0, 0.0, 0.0, 0.0, 0.0, 0.0, 0.0, 0.0, 0.0, 0.0, 0.0, 0.0, 0.0, 0.0, 0.0, 0.0, 0.0, 0.0, 0.0, 0.0, 0.0, 0.0, 0.0, 0.0, 0.0, 0.0, 0.0, 0.0, 0.0, 0.0, 0.0, 0.0, 0.0, 0.0, 0.0, 0.0, 0.0, 0.0, 0.0, 0.0, 0.0, 0.0, 0.0, 0.0, 0.0, 0.0, 0.0, 0.0, 0.0, 0.0, 0.0, 0.0, 0.0, 0.0, 0.0, 0.0, 0.0, 0.0, 0.0, 0.0, 0.0, 0.0, 0.0, 0.0, 0.0, 0.0, 0.0, 0.0, 0.0, 0.0, 0.0, 0.0, 0.0, 0.0, 0.0, 0.0, 0.0, 0.0, 0.0, 0.0, 0.0, 0.0, 0.0, 0.0, 0.0, 0.0, 0.0, 0.0, 0.0, 0.0, 0.0, 0.0, 0.0, 0.0, 0.0, 0.0, 0.0, 0.0, 0.0, 0.0, 0.0, 0.0, 0.0, 0.0, 0.0, 0.0, 0.0, 0.0, 0.0, 0.0, 0.0, 0.0, 0.0, 0.0, 0.0, 0.0, 0.0, 0.0, 0.0, 0.0, 0.0, 0.0, 0.0, 0.0, 0.0, 0.0, 0.0, 0.0, 0.0, 0.0, 0.0, 0.0, 0.0, 0.0, 0.0, 0.0, 0.0, 0.0, 0.0, 0.0, 0.0, 0.0, 0.0, 0.0, 0.0, 0.0, 0.0, 0.0, 0.0, 0.0, 0.0, 0.0, 0.0, 0.0, 0.0, 0.0, 0.0, 0.0, 0.0, 0.0, 0.0, 0.0, 0.0, 0.0, 0.0, 0.0, 0.0, 0.0, 0.0, 0.0, 0.0, 0.0, 0.0, 0.0, 0.0, 0.0, 0.0, 0.0, 0.0, 0.0, 0.0, 0.0, 0.0, 0.0, 0.0, 0.0, 0.0, 0.0, 0.0, 0.0, 0.0, 0.0, 0.0, 0.0, 0.0, 0.0, 0.0, 0.0, 0.0, 0.0, 0.0, 0.0, 0.0, 0.0, 0.0, 0.0, 0.0, 0.0, 0.0, 0.0, 0.0, 0.0, 0.0, 0.0, 0.0, 0.0, 0.0, 0.0, 0.0, 0.0, 0.0, 0.0, 0.0, 0.0, 0.0, 0.0, 0.0, 0.0, 0.0, 0.0, 0.0, 0.0, 0.0, 0.0, 0.0, 0.0, 0.0, 0.0, 0.0, 0.0, 0.0, 0.0, 0.0, 0.0, 0.0, 0.0, 0.0, 0.0, 0.0, 0.0, 0.0, 0.0, 0.0, 0.0, 0.0, 0.0, 0.0, 0.0, 0.0, 0.0, 0.0, 0.0, 0.0, 0.0, 0.0, 0.0, 0.0, 0.0, 0.0, 0.0, 0.0, 0.0, 0.0, 0.0, 0.0, 0.0, 0.0, 0.0, 0.0, 0.0, 0.0, 0.0, 0.0, 0.0, 0.0, 0.0, 0.0, 0.0, 0.0, 0.0, 0.0, 0.0, 0.0, 0.0, 0.0, 0.0, 0.0, 0.0, 0.0, 0.0, 0.0, 0.0, 0.0, 0.0, 0.0, 0.0, 0.0, 0.0, 0.0, 0.0, 0.0, 0.0, 0.0, 0.0, 0.0, 0.0, 0.0, 0.0, 0.0, 0.0, 0.0, 0.0, 0.0, 0.0, 0.0, 0.0, 0.0, 0.0, 0.0, 0.0, 0.0, 0.0, 0.0, 0.0, 0.0, 0.0, 0.0, 0.0, 0.0, 0.0, 0.0, 0.0, 0.0, 0.0, 0.0, 0.0, 0.0, 0.0, 0.0, 0.0, 0.0, 0.0, 0.0, 0.0, 0.0, 0.0, 0.0, 0.0, 0.0, 0.0, 0.0, 0.0, 0.0, 0.0, 0.0, 0.0, 0.0, 0.0, 0.0, 0.0, 0.0, 0.0, 0.0, 0.0, 0.0, 0.0, 0.0, 0.0, 0.0, 0.0, 0.0, 0.0, 0.0, 0.0, 0.0, 0.0, 0.0, 0.0, 0.0, 0.0, 0.0, 0.0, 0.0, 0.0, 0.0, 0.0, 0.0, 0.0, 0.0, 0.0, 0.0, 0.0, 0.0, 0.0, 0.0, 0.0, 0.0, 0.0, 0.0, 0.0, 0.0, 0.0, 0.0, 0.0, 0.0, 0.0, 0.0, 0.0, 0.0, 0.0, 0.0, 0.0, 0.0, 0.0, 0.0, 0.0, 0.0, 0.0, 0.0, 0.0, 0.0, 0.0, 0.0, 0.0, 0.0, 0.0, 0.0, 0.0, 0.0, 0.0, 0.0, 0.0, 0.0, 0.0, 0.0, 0.0, 0.0, 0.0, 0.0, 0.0, 0.0, 0.0, 0.0, 0.0, 0.0, 0.0, 0.0, 0.0, 0.0, 0.0, 0.0, 0.0, 0.0, 0.0, 0.0, 0.0, 0.0, 0.0, 0.0, 0.0, 0.0, 0.0, 0.0, 0.0, 0.0, 0.0, 0.0, 0.0, 0.0, 0.0, 0.0, 0.0, 0.0, 0.0, 0.0, 0.0, 0.0, 0.0, 0.0, 0.0, 0.0, 0.0, 0.0, 0.0, 0.0, 0.0, 0.0, 0.0, 0.0, 0.0, 0.0, 0.0, 0.0, 0.0, 0.0, 0.0, 0.0, 0.0, 0.0, 0.0, 0.0, 0.0, 0.0, 0.0, 0.0, 0.0, 0.0, 0.0, 0.0, 0.0, 0.0, 0.0, 0.0, 0.0, 0.0, 0.0, 0.0, 0.0, 0.0, 0.0, 0.0, 0.0, 0.0, 0.0, 0.0, 0.0, 0.0, 0.0, 0.0, 0.0, 0.0, 0.0, 0.0, 0.0, 0.0, 0.0, 0.0, 0.0, 0.0, 0.0, 0.0, 0.0, 0.0, 0.0, 0.0, 0.0, 0.0, 0.0, 0.0, 0.0, 0.0, 0.0, 0.0, 0.0, 0.0, 0.0, 0.0, 0.0, 0.0, 0.0, 0.0, 0.0, 0.0, 0.0, 0.0, 0.0, 0.0, 0.0, 0.0, 0.0, 0.0, 0.0, 0.0, 0.0, 0.0, 0.0, 0.0, 0.0, 0.0, 0.0, 0.0, 0.0, 0.0, 0.0, 0.0, 0.0, 0.0, 0.0, 0.0, 0.0, 0.0, 0.0, 0.0, 0.0, 0.0, 0.0, 0.0, 0.0, 0.0, 0.0, 0.0, 0.0, 0.0, 0.0, 0.0, 0.0, 0.0, 0.0, 0.0, 0.0, 0.0, 0.0, 0.0, 0.0, 0.0, 0.0, 0.0, 0.0, 0.0, 0.0, 0.0, 0.0, 0.0, 0.0, 0.0, 0.0, 0.0, 0.0, 0.0, 0.0, 0.0, 0.0, 0.0, 0.0, 0.0, 0.0, 0.0, 0.0, 0.0, 0.0, 0.0, 0.0, 0.0, 0.0, 0.0, 0.0, 0.0, 0.0, 0.0, 0.0, 0.0, 0.0, 0.0, 0.0, 0.0, 0.0, 0.0, 0.0, 0.0, 0.0, 0.0, 0.0, 0.0, 0.0, 0.0, 0.0, 0.0, 0.0, 0.0, 0.0, 0.0, 0.0, 0.0, 0.0, 0.0, 0.0, 0.0, 0.0, 0.0, 0.0, 0.0, 0.0, 0.0, 0.0, 0.0, 0.0, 0.0, 0.0, 0.0, 0.0, 0.0, 0.0, 0.0, 0.0, 0.0, 0.0, 0.0, 0.0, 0.0, 0.0, 0.0, 0.0, 0.0, 0.0, 0.0, 0.0, 0.0, 0.0, 0.0, 0.0, 0.0, 0.0, 0.0, 0.0, 0.0, 0.0, 0.0, 0.0, 0.0, 0.0, 0.0, 0.0, 0.0, 0.0, 0.0, 0.0, 0.0, 0.0, 0.0, 0.0, 0.0, 0.0, 0.0, 0.0, 0.0, 0.0, 0.0, 0.0, 0.0, 0.0, 0.0, 0.0, 0.0, 0.0, 0.0, 0.0, 0.0, 0.0, 0.0, 0.0, 0.0, 0.0, 0.0, 0.0, 0.0, 0.0, 0.0, 0.0, 0.0, 0.0, 0.0, 0.0, 0.0, 0.0, 0.0, 0.0, 0.0, 0.0, 0.0, 0.0, 0.0, 0.0, 0.0, 0.0, 0.0, 0.0, 0.0, 0.0, 0.0, 0.0, 0.0, 0.0, 0.0, 0.0, 0.0, 0.0, 0.0, 0.0, 0.0, 0.0, 0.0, 0.0, 0.0, 0.0, 0.0, 0.0, 0.0, 0.0, 0.0, 0.0, 0.0, 0.0, 0.0, 0.0, 0.0, 0.0, 0.0, 0.0, 0.0, 0.0, 0.0, 0.0, 0.0, 0.0, 0.0, 0.0, 0.0, 0.0, 0.0, 0.0, 0.0, 0.0, 0.0, 0.0, 0.0, 0.0, 0.0, 0.0, 0.0, 0.0, 0.0, 0.0, 0.0, 0.0, 0.0, 0.0, 0.0, 0.0, 0.0, 0.0, 0.0, 0.0, 0.0, 0.0, 0.0, 0.0, 0.0, 0.0, 0.0, 0.0, 0.0, 0.0, 0.0, 0.0, 0.0, 0.0, 0.0, 0.0, 0.0, 0.0, 0.0, 0.0, 0.0, 0.0, 0.0, 0.0, 0.0, 0.0, 0.0, 0.0, 0.0, 0.0, 0.0, 0.0, 0.0, 0.0, 0.0, 0.0, 0.0, 0.0, 0.0, 0.0, 0.0, 0.0, 0.0, 0.0, 0.0, 0.0, 0.0, 0.0, 0.0, 0.0, 0.0, 0.0, 0.0, 0.0, 0.0, 0.0, 0.0, 0.0, 0.0, 0.0, 0.0, 0.0, 0.0, 0.0, 0.0, 0.0, 0.0, 0.0, 0.0, 0.0, 0.0, 0.0, 0.0, 0.0, 0.0, 0.0, 0.0, 0.0, 0.0, 0.0, 0.0, 0.0, 0.0, 0.0, 0.0, 0.0, 0.0, 0.0, 0.0, 0.0, 0.0, 0.0, 0.0, 0.0, 0.0, 0.0, 0.0, 0.0, 0.0, 0.0, 0.0, 0.0, 0.0, 0.0, 0.0, 0.0, 0.0, 0.0, 0.0, 0.0, 0.0, 0.0, 0.0, 0.0, 0.0, 0.0, 0.0, 0.0, 0.0, 0.0, 0.0, 0.0, 0.0, 0.0, 0.0, 0.0, 0.0, 0.0, 0.0, 0.0, 0.0, 0.0, 0.0, 0.0, 0.0, 0.0, 0.0, 0.0, 0.0, 0.0, 0.0, 0.0, 0.0, 0.0, 0.0, 0.0, 0.0, 0.0, 0.0, 0.0, 0.0, 0.0, 0.0, 0.0, 0.0, 0.0, 0.0, 0.0, 0.0, 0.0, 0.0, 0.0, 0.0, 0.0, 0.0, 0.0, 0.0, 0.0, 0.0, 0.0, 0.0, 0.0, 0.0, 0.0, 0.0, 0.0, 0.0, 0.0, 0.0, 0.0, 0.0, 0.0, 0.0, 0.0, 0.0, 0.0, 0.0, 0.0, 0.0, 0.0, 0.0, 0.0, 0.0, 0.0, 0.0, 0.0, 0.0, 0.0, 0.0, 0.0, 0.0, 0.0, 0.0, 0.0, 0.0, 0.0, 0.0, 0.0, 0.0, 0.0, 0.0, 0.0, 0.0, 0.0, 0.0, 0.0, 0.0, 0.0, 0.0, 0.0, 0.0, 0.0, 0.0, 0.0, 0.0, 0.0, 0.0, 0.0, 0.0, 0.0, 0.0, 0.0, 0.0, 0.0, 0.0, 0.0, 0.0, 0.0, 0.0, 0.0, 0.0, 0.0, 0.0, 0.0, 0.0, 0.0, 0.0, 0.0, 0.0, 0.0, 0.0, 0.0, 0.0, 0.0, 0.0, 0.0, 0.0, 0.0, 0.0, 0.0, 0.0, 0.0, 0.0, 0.0, 0.0, 0.0, 0.0, 0.0, 0.0, 0.0, 0.0, 0.0, 0.0, 0.0, 0.0, 0.0, 0.0, 0.0, 0.0, 0.0, 0.0, 0.0, 0.0, 0.0, 0.0, 0.0, 0.0, 0.0, 0.0, 0.0, 0.0, 0.0, 0.0, 0.0, 0.0, 0.0, 0.0, 0.0, 0.0, 0.0, 0.0, 0.0, 0.0, 0.0, 0.0, 0.0, 0.0, 0.0, 0.0, 0.0, 0.0, 0.0, 0.0, 0.0, 0.0, 0.0, 0.0, 0.0, 0.0, 0.0, 0.0, 0.0, 0.0, 0.0, 0.0, 0.0, 0.0, 0.0, 0.0, 0.0, 0.0, 0.0, 0.0, 0.0, 0.0, 0.0, 0.0, 0.0, 0.0, 0.0, 0.0, 0.0, 0.0, 0.0, 0.0, 0.0, 0.0, 0.0, 0.0, 0.0, 0.0, 0.0, 0.0, 0.0, 0.0, 0.0, 0.0, 0.0, 0.0, 0.0, 0.0, 0.0, 0.0, 0.0, 0.0, 0.0, 0.0, 0.0, 0.0, 0.0, 0.0, 0.0, 0.0, 0.0, 0.0, 0.0, 0.0, 0.0, 0.0, 0.0, 0.0, 0.0, 0.0, 0.0, 0.0, 0.0, 0.0, 0.0, 0.0, 0.0, 0.0, 0.0, 0.0, 0.0, 0.0, 0.0, 0.0, 0.0, 0.0, 0.0, 0.0, 0.0, 0.0, 0.0, 0.0, 0.0, 0.0, 0.0, 0.0, 0.0, 0.0, 0.0, 0.0, 0.0, 0.0, 0.0, 0.0, 0.0, 0.0, 0.0, 0.0, 0.0, 0.0, 0.0, 0.0, 0.0, 0.0, 0.0, 0.0, 0.0, 0.0, 0.0, 0.0, 0.0, 0.0, 0.0, 0.0, 0.0, 0.0, 0.0, 0.0, 0.0, 0.0, 0.0, 0.0, 0.0, 0.0, 0.0, 0.0, 0.0, 0.0, 0.0, 0.0, 0.0, 0.0, 0.0, 0.0, 0.0, 0.0, 0.0, 0.0, 0.0, 0.0, 0.0, 0.0, 0.0, 0.0, 0.0, 0.0, 0.0, 0.0, 0.0, 0.0, 0.0, 0.0, 0.0, 0.0, 0.0, 0.0, 0.0, 0.0, 0.0, 0.0, 0.0, 0.0, 0.0, 0.0, 0.0, 0.0, 0.0, 0.0, 0.0, 0.0, 0.0, 0.0, 0.0, 0.0, 0.0, 0.0, 0.0, 0.0, 0.0, 0.0, 0.0, 0.0, 0.0, 0.0, 0.0, 0.0, 0.0, 0.0, 0.0, 0.0, 0.0, 0.0, 0.0, 0.0, 0.0, 0.0, 0.0, 0.0, 0.0, 0.0, 0.0, 0.0, 0.0, 0.0, 0.0, 0.0, 0.0, 0.0, 0.0, 0.0, 0.0, 0.0, 0.0, 0.0, 0.0, 0.0, 0.0, 0.0, 0.0, 0.0, 0.0, 0.0, 0.0, 0.0, 0.0, 0.0, 0.0, 0.0, 0.0, 0.0, 0.0, 0.0, 0.0, 0.0, 0.0, 0.0, 0.0, 0.0, 0.0, 0.0, 0.0, 0.0, 0.0, 0.0, 0.0, 0.0, 0.0, 0.0, 0.0, 0.0, 0.0, 0.0, 0.0, 0.0, 0.0, 0.0, 0.0, 0.0, 0.0, 0.0, 0.0, 0.0, 0.0, 0.0, 0.0, 0.0, 0.0, 0.0, 0.0, 0.0, 0.0, 0.0, 0.0, 0.0, 0.0, 0.0, 0.0, 0.0, 0.0, 0.0, 0.0, 0.0, 0.0, 0.0, 0.0, 0.0, 0.0, 0.0, 0.0, 0.0, 0.0, 0.0, 0.0, 0.0, 0.0, 0.0, 0.0, 0.0, 0.0, 0.0, 0.0, 0.0, 0.0, 0.0, 0.0, 0.0, 0.0, 0.0, 0.0, 0.0, 0.0, 0.0, 0.0, 0.0, 0.0, 0.0, 0.0, 0.0, 0.0, 0.0, 0.0, 0.0, 0.0, 0.0, 0.0, 0.0, 0.0, 0.0, 0.0, 0.0, 0.0, 0.0, 0.0, 0.0, 0.0, 0.0, 0.0, 0.0, 0.0, 0.0, 0.0, 0.0, 0.0, 0.0, 0.0, 0.0, 0.0, 0.0, 0.0, 0.0, 0.0, 0.0, 0.0, 0.0, 0.0, 0.0, 0.0, 0.0, 0.0, 0.0, 0.0, 0.0, 0.0, 0.0, 0.0, 0.0, 0.0, 0.0, 0.0, 0.0, 0.0, 0.0, 0.0, 0.0, 0.0, 0.0, 0.0, 0.0, 0.0, 0.0, 0.0, 0.0, 0.0, 0.0, 0.0, 0.0, 0.0, 0.0, 0.0, 0.0, 0.0, 0.0, 0.0, 0.0, 0.0, 0.0, 0.0, 0.0, 0.0, 0.0, 0.0, 0.0, 0.0, 0.0, 0.0, 0.0, 0.0, 0.0, 0.0, 0.0, 0.0, 0.0, 0.0, 0.0, 0.0, 0.0, 0.0, 0.0, 0.0, 0.0, 0.0, 0.0, 0.0, 0.0, 0.0, 0.0, 0.0, 0.0, 0.0, 0.0, 0.0, 0.0, 0.0, 0.0, 0.0, 0.0, 0.0, 0.0, 0.0, 0.0, 0.0, 0.0, 0.0, 0.0, 0.0, 0.0, 0.0, 0.0, 0.0, 0.0, 0.0, 0.0, 0.0, 0.0, 0.0, 0.0, 0.0, 0.0, 0.0, 0.0, 0.0, 0.0, 0.0, 0.0, 0.0, 0.0, 0.0, 0.0, 0.0, 0.0, 0.0, 0.0, 0.0, 0.0, 0.0, 0.0, 0.0, 0.0, 0.0, 0.0, 0.0, 0.0, 0.0, 0.0, 0.0, 0.0, 0.0, 0.0, 0.0, 0.0, 0.0, 0.0, 0.0, 0.0, 0.0, 0.0, 0.0, 0.0, 0.0, 0.0, 0.0, 0.0, 0.0, 0.0, 0.0, 0.0, 0.0, 0.0, 0.0, 0.0, 0.0, 0.0, 0.0, 0.0, 0.0, 0.0, 0.0, 0.0, 0.0, 0.0, 0.0, 0.0, 0.0, 0.0, 0.0, 0.0, 0.0, 0.0, 0.0, 0.0, 0.0, 0.0, 0.0, 0.0, 0.0, 0.0, 0.0, 0.0, 0.0, 0.0, 0.0, 0.0, 0.0, 0.0, 0.0, 0.0, 0.0, 0.0, 0.0, 0.0, 0.0, 0.0, 0.0, 0.0, 0.0, 0.0, 0.0, 0.0, 0.0, 0.0, 0.0, 0.0, 0.0, 0.0, 0.0, 0.0, 0.0, 0.0, 0.0, 0.0, 0.0, 0.0, 0.0, 0.0, 0.0, 0.0, 0.0, 0.0, 0.0, 0.0, 0.0, 0.0, 0.0, 0.0, 0.0, 0.0, 0.0, 0.0, 0.0, 0.0, 0.0, 0.0, 0.0, 0.0, 0.0, 0.0, 0.0, 0.0, 0.0, 0.0, 0.0, 0.0, 0.0, 0.0, 0.0, 0.0, 0.0, 0.0, 0.0, 0.0, 0.0, 0.0, 0.0, 0.0, 0.0, 0.0, 0.0, 0.0, 0.0, 0.0, 0.0, 0.0, 0.0, 0.0, 0.0, 0.0, 0.0, 0.0, 0.0, 0.0, 0.0, 0.0, 0.0, 0.0, 0.0, 0.0, 0.0, 0.0, 0.0, 0.0, 0.0, 0.0, 0.0, 0.0, 0.0, 0.0, 0.0, 0.0, 0.0, 0.0, 0.0, 0.0, 0.0, 0.0, 0.0, 0.0, 0.0, 0.0, 0.0, 0.0, 0.0, 0.0, 0.0, 0.0, 0.0, 0.0, 0.0, 0.0, 0.0, 0.0, 0.0, 0.0, 0.0, 0.0, 0.0, 0.0, 0.0, 0.0, 0.0, 0.0, 0.0, 0.0, 0.0, 0.0, 0.0, 0.0, 0.0, 0.0, 0.0, 0.0, 0.0, 0.0, 0.0, 0.0, 0.0, 0.0, 0.0, 0.0, 0.0, 0.0, 0.0, 0.0, 0.0, 0.0, 0.0, 0.0, 0.0, 0.0, 0.0, 0.0, 0.0, 0.0, 0.0, 0.0, 0.0, 0.0, 0.0, 0.0, 0.0, 0.0, 0.0, 0.0, 0.0, 0.0, 0.0, 0.0, 0.0, 0.0, 0.0, 0.0, 0.0, 0.0, 0.0, 0.0, 0.0, 0.0, 0.0, 0.0, 0.0, 0.0, 0.0, 0.0, 0.0, 0.0, 0.0, 0.0, 0.0, 0.0, 0.0, 0.0, 0.0, 0.0, 0.0, 0.0, 0.0, 0.0, 0.0, 0.0, 0.0, 0.0, 0.0, 0.0, 0.0, 0.0, 0.0, 0.0, 0.0, 0.0, 0.0, 0.0, 0.0, 0.0, 0.0, 0.0, 0.0, 0.0, 0.0, 0.0, 0.0, 0.0, 0.0, 0.0, 0.0, 0.0, 0.0, 0.0, 0.0, 0.0, 0.0, 0.0, 0.0, 0.0, 0.0, 0.0, 0.0, 0.0, 0.0, 0.0, 0.0, 0.0, 0.0, 0.0, 0.0, 0.0, 0.0, 0.0, 0.0, 0.0, 0.0, 0.0, 0.0, 0.0, 0.0, 0.0, 0.0, 0.0, 0.0, 0.0, 0.0, 0.0, 0.0, 0.0, 0.0, 0.0, 0.0, 0.0, 0.0, 0.0, 0.0, 0.0, 0.0, 0.0, 0.0, 0.0, 0.0, 0.0, 0.0, 0.0, 0.0, 0.0, 0.0, 0.0, 0.0, 0.0, 0.0, 0.0, 0.0, 0.0, 0.0, 0.0, 0.0, 0.0, 0.0, 0.0, 0.0, 0.0, 0.0, 0.0, 0.0, 0.0, 0.0, 0.0, 0.0, 0.0, 0.0, 0.0, 0.0, 0.0, 0.0, 0.0, 0.0, 0.0, 0.0, 0.0, 0.0, 0.0, 0.0, 0.0, 0.0, 0.0, 0.0, 0.0, 0.0, 0.0, 0.0, 0.0, 0.0, 0.0, 0.0, 0.0, 0.0, 0.0, 0.0, 0.0, 0.0, 0.0, 0.0, 0.0, 0.0, 0.0, 0.0, 0.0, 0.0, 0.0, 0.0, 0.0, 0.0, 0.0, 0.0, 0.0, 0.0, 0.0, 0.0, 0.0, 0.0, 0.0, 0.0, 0.0, 0.0, 0.0, 0.0, 0.0, 0.0, 0.0, 0.0, 0.0, 0.0, 0.0, 0.0, 0.0, 0.0, 0.0, 0.0, 0.0, 0.0, 0.0, 0.0, 0.0, 0.0, 0.0, 0.0, 0.0, 0.0, 0.0, 0.0, 0.0, 0.0, 0.0, 0.0, 0.0, 0.0, 0.0, 0.0, 0.0, 0.0, 0.0, 0.0, 0.0, 0.0, 0.0, 0.0, 0.0, 0.0, 0.0, 0.0, 0.0, 0.0, 0.0, 0.0, 0.0, 0.0, 0.0, 0.0, 0.0, 0.0, 0.0, 0.0, 0.0, 0.0, 0.0, 0.0, 0.0, 0.0, 0.0, 0.0, 0.0, 0.0, 0.0, 0.0, 0.0, 0.0, 0.0, 0.0, 0.0, 0.0, 0.0, 0.0, 0.0, 0.0, 0.0, 0.0, 0.0, 0.0, 0.0, 0.0, 0.0, 0.0, 0.0, 0.0, 0.0, 0.0, 0.0, 0.0, 0.0, 0.0, 0.0, 0.0, 0.0, 0.0, 0.0, 0.0, 0.0, 0.0, 0.0, 0.0, 0.0, 0.0, 0.0, 0.0, 0.0, 0.0, 0.0, 0.0, 0.0, 0.0, 0.0, 0.0, 0.0, 0.0, 0.0, 0.0, 0.0, 0.0, 0.0, 0.0, 0.0, 0.0, 0.0, 0.0, 0.0, 0.0, 0.0, 0.0, 0.0, 0.0, 0.0, 0.0, 0.0, 0.0, 0.0, 0.0, 0.0, 0.0, 0.0, 0.0, 0.0, 0.0, 0.0, 0.0, 0.0, 0.0, 0.0, 0.0, 0.0, 0.0, 0.0, 0.0, 0.0, 0.0, 0.0, 0.0, 0.0, 0.0, 0.0, 0.0, 0.0, 0.0, 0.0, 0.0, 0.0, 0.0, 0.0, 0.0, 0.0, 0.0, 0.0, 0.0, 0.0, 0.0, 0.0, 0.0, 0.0, 0.0, 0.0, 0.0, 0.0, 0.0, 0.0, 0.0, 0.0, 0.0, 0.0, 0.0, 0.0, 0.0, 0.0, 0.0, 0.0, 0.0, 0.0, 0.0, 0.0, 0.0, 0.0, 0.0, 0.0, 0.0, 0.0, 0.0, 0.0, 0.0, 0.0, 0.0, 0.0, 0.0, 0.0, 0.0, 0.0, 0.0, 0.0, 0.0, 0.0, 0.0, 0.0, 0.0, 0.0, 0.0, 0.0, 0.0, 0.0, 0.0, 0.0, 0.0, 0.0, 0.0, 0.0, 0.0, 0.0, 0.0, 0.0, 0.0, 0.0, 0.0, 0.0, 0.0, 0.0, 0.0, 0.0, 0.0, 0.0, 0.0, 0.0, 0.0, 0.0, 0.0, 0.0, 0.0, 0.0, 0.0, 0.0, 0.0, 0.0, 0.0, 0.0, 0.0, 0.0, 0.0, 0.0, 0.0, 0.0, 0.0, 0.0, 0.0, 0.0, 0.0, 0.0, 0.0, 0.0, 0.0, 0.0, 0.0, 0.0, 0.0, 0.0, 0.0, 0.0, 0.0, 0.0, 0.0, 0.0, 0.0, 0.0, 0.0, 0.0, 0.0, 0.0, 0.0, 0.0, 0.0, 0.0, 0.0, 0.0, 0.0, 0.0, 0.0, 0.0, 0.0, 0.0, 0.0, 0.0, 0.0, 0.0, 0.0, 0.0, 0.0, 0.0, 0.0, 0.0, 0.0, 0.0, 0.0, 0.0, 0.0, 0.0, 0.0, 0.0, 0.0, 0.0, 0.0, 0.0, 0.0, 0.0, 0.0, 0.0, 0.0, 0.0, 0.0, 0.0, 0.0, 0.0, 0.0, 0.0, 0.0, 0.0, 0.0, 0.4744, 0.03945, 0.4715, 0.03906, 0.4702, 0.03889, 0.467, 0.0386, 0.4656, 0.03848, 0.4623, 0.0383, 0.4608, 0.03823, 0.4593, 0.0382, 0.4576, 0.03817, 0.4559, 0.03814, 0.4043, 0.03814, 0.396, 0.03814, 0.396, 0.25, 0.625, 0.25, 0.6002, 0.2213, 0.625, 0.2138, 0.625, 0.09093, 0.4874, 0.09093, 0.4874, 0.09089, 0.4874, 0.045, 0.4873, 0.04475, 0.4873, 0.04463, 0.4871, 0.04425, 0.487, 0.04393, 0.4862, 0.0432, 0.4859, 0.04288, 0.4845, 0.04219, 0.484, 0.04189, 0.4822, 0.04125, 0.4814, 0.04097, 0.4792, 0.0404, 0.4782, 0.04015, 0.4756, 0.03967, 0.625, 0.25, 0.625, 0.2138, 0.6002, 0.2213, 0.4874, 0.5, 0.4874, 0.5, 0.4874, 0.5, 0.4874, 0.25, 0.4874, 0.25, 0.625, 0.25, 0.625, 0.25, 0.396, 0.25, 0.396, 0.5, 0.875, 0.5362, 0.875, 0.5, 0.875, 0.5, 0.875, 0.5837, 0.875, 0.6591, 0.875, 0.6591, 0.375, 0.25, 0.375, 0.25, 0.375, 0.0, 0.375, 0.0, 0.625, 0.5, 0.625, 0.5, 0.375, 0.5, 0.375, 0.25, 0.375, 0.25, 0.375, 0.2987, 0.375, 0.2987, 0.375, 0.5, 0.375, 0.2987, 0.375, 0.25, 0.375, 0.25, 0.375, 0.2987, 0.625, 0.5494, 0.625, 0.75, 0.375, 0.75, 0.375, 0.5, 0.625, 0.5, 0.625, 0.5, 0.625, 0.5, 0.375, 1.0, 0.375, 1.0, 0.375, 0.75, 0.625, 0.75, 0.625, 0.9513, 0.375, 0.9513, 0.6081, 0.9546, 0.625, 0.9549, 0.625, 0.9838, 0.625, 0.9838, 0.625, 1.0, 0.375, 1.0, 0.375, 0.9513, 0.625, 0.9513, 0.625, 0.9513, 0.625, 0.9549, 0.6081, 0.9546, 0.125, 0.5, 0.375, 0.5, 0.375, 0.75, 0.125, 0.75, 0.8263, 0.75, 0.625, 0.75, 0.625, 0.5494, 0.8263, 0.5494, 0.375, 0.0, 0.625, 0.0, 0.625, 0.25, 0.375, 0.25, 0.375, 0.2504, 0.375, 0.25, 0.625, 0.25, 0.625, 0.5, 0.625, 0.5, 0.625, 0.2504, 0.375, 0.2504, 0.375, 0.2504, 0.625, 0.51, 0.625, 0.5, 0.625, 0.5, 0.625, 0.75, 0.625, 0.75, 0.625, 0.7305, 0.625, 0.7305, 0.625, 0.7007, 0.625, 0.5495, 0.625, 0.5493, 0.625, 0.51, 0.4722, 0.5196, 0.4765, 0.525, 0.47, 0.5331, 0.4657, 0.5385, 0.4527, 0.5385, 0.444, 0.5385, 0.4375, 0.5304, 0.4332, 0.525, 0.4397, 0.5169, 0.4413, 0.515, 0.4413, 0.5342, 0.4683, 0.5342, 0.4683, 0.5148, 0.444, 0.5115, 0.457, 0.5115, 0.4657, 0.5115, 0.4683, 0.5148, 0.4414, 0.5148, 0.5417, 0.7348, 0.5417, 0.7335, 0.5431, 0.7331, 0.5388, 0.7385, 0.5258, 0.7385, 0.5212, 0.7385, 0.5212, 0.7348, 0.5146, 0.7305, 0.5107, 0.7305, 0.5107, 0.7304, 0.5063, 0.725, 0.5128, 0.7169, 0.5146, 0.7171, 0.5146, 0.7154, 0.5146, 0.7171, 0.5128, 0.7169, 0.5171, 0.7115, 0.5301, 0.7115, 0.5388, 0.7115, 0.5453, 0.7196, 0.5496, 0.725, 0.5431, 0.7331, 0.5417, 0.7335, 0.5417, 0.7154, 0.4941, 0.7, 0.4941, 0.7, 0.4941, 0.7006, 0.4941, 0.7007, 0.4941, 0.7305, 0.4941, 0.7305, 0.4941, 0.75, 0.4102, 0.75, 0.4107, 0.75, 0.4112, 0.7499, 0.4116, 0.7499, 0.412, 0.7498, 0.413, 0.7497, 0.4134, 0.7496, 0.4143, 0.7493, 0.4147, 0.7491, 0.4155, 0.7488, 0.4158, 0.7486, 0.4166, 0.7481, 0.4169, 0.7479, 0.4175, 0.7473, 0.4177, 0.7471, 0.4182, 0.7465, 0.4184, 0.7462, 0.4188, 0.7455, 0.4189, 0.7452, 0.4191, 0.7445, 0.4191, 0.7442, 0.4192, 0.7439, 0.4192, 0.7437, 0.4192, 0.7435, 0.4192, 0.7, 0.4192, 0.7, 0.4586, 0.7, 0.625, 0.75, 0.625, 0.75, 0.625, 1.0, 0.375, 1.0, 0.375, 0.9996, 0.3931, 0.9996, 0.3931, 0.9163, 0.4102, 0.9163, 0.4102, 0.7852, 0.4102, 0.75, 0.4941, 0.75, 0.4941, 0.9996, 0.5212, 0.9996, 0.5212, 0.9996, 0.5212, 0.9322, 0.5212, 0.9163, 0.5979, 0.9163, 0.5979, 0.9996, 0.625, 0.9996, 0.625, 0.75, 0.5212, 0.9322, 0.5212, 0.9996, 0.5212, 0.9996, 0.4941, 0.9996, 0.4941, 0.75, 0.5032, 0.75, 0.5032, 0.9163, 0.5195, 0.9163, 0.5198, 0.9309, 0.5212, 0.9163, 0.5212, 0.9322, 0.5198, 0.9309, 0.5195, 0.9163, 0.6197, 0.75, 0.625, 0.75, 0.625, 0.75, 0.6212, 0.8199, 0.6212, 0.8199, 0.625, 0.75, 0.625, 0.9996, 0.5979, 0.9996, 0.5979, 0.9163, 0.616, 0.9163, 0.616, 0.75, 0.6197, 0.75, 0.1254, 0.75, 0.125, 0.75, 0.125, 0.5, 0.1254, 0.5, 0.625, 0.5, 0.875, 0.5, 0.875, 0.75, 0.625, 0.75, 0.625, 0.25, 0.375, 0.25, 0.375, 0.02418, 0.625, 0.02418, 0.375, 0.25, 0.625, 0.25, 0.625, 0.25, 0.375, 0.25, 0.625, 0.75, 0.625, 0.75, 0.625, 0.7414, 0.6249, 0.739, 0.6246, 0.7366, 0.624, 0.7344, 0.6233, 0.7323, 0.6224, 0.7304, 0.6213, 0.7288, 0.6201, 0.7275, 0.6188, 0.7266, 0.6174, 0.726, 0.616, 0.7258, 0.3931, 0.7258, 0.375, 0.7258, 0.375, 0.5114, 0.625, 0.5114, 0.625, 0.7667, 0.625, 0.75, 0.625, 0.75, 0.625, 0.9513, 0.625, 0.9513, 0.375, 0.7258, 0.1737, 0.7258, 0.125, 0.7258, 0.125, 0.7258, 0.125, 0.5, 0.125, 0.5, 0.125, 0.5114, 0.375, 0.5114, 0.875, 0.5114, 0.875, 0.5, 0.875, 0.5, 0.875, 0.7258, 0.8263, 0.7258, 0.8263, 0.75, 0.625, 0.75, 0.625, 0.5114, 0.625, 0.0, 0.625, 0.25, 0.375, 0.25, 0.375, 0.0, 0.375, 0.0, 0.375, 0.00649, 0.4661, 0.00649, 0.4661, 0.0, 0.375, 0.25, 0.625, 0.25, 0.625, 0.5, 0.375, 0.5, 0.375, 0.5, 0.625, 0.5, 0.625, 0.75, 0.375, 0.75, 0.375, 1.0, 0.375, 1.0, 0.375, 0.75, 0.625, 0.75, 0.625, 1.0, 0.4661, 1.0, 0.4661, 0.75, 0.375, 0.75, 0.125, 0.5, 0.375, 0.5, 0.375, 0.75, 0.125, 0.75, 0.375, 0.14, 0.375, 0.0, 0.625, 0.0, 0.625, 0.25, 0.375, 0.25, 0.375, 0.25, 0.625, 0.25, 0.625, 0.5, 0.375, 0.5, 0.375, 0.5, 0.625, 0.5, 0.625, 0.75, 0.375, 0.75, 0.375, 0.923, 0.375, 0.75, 0.625, 0.75, 0.625, 1.0, 0.375, 1.0, 0.202, 0.61, 0.125, 0.61, 0.125, 0.5, 0.375, 0.5, 0.375, 0.75, 0.202, 0.75, 0.625, 0.5, 0.875, 0.5, 0.875, 0.75, 0.625, 0.75, 0.0, 0.0, 0.0, 0.0, 0.0, 0.0, 0.0, 0.0, 0.0, 0.0, 0.0, 0.0, 0.0, 0.0, 0.0, 0.0, 0.0, 0.0, 0.0, 0.0, 0.0, 0.0, 0.0, 0.0, 0.0, 0.0, 0.0, 0.0, 0.0, 0.0, 0.0, 0.0, 0.0, 0.0, 0.0, 0.0, 0.0, 0.0, 0.0, 0.0, 0.0, 0.0, 0.0, 0.0, 0.0, 0.0, 0.0, 0.0, 0.0, 0.0, 0.0, 0.0, 0.0, 0.0, 0.0, 0.0, 0.0, 0.0, 0.0, 0.0, 0.0, 0.0, 0.0, 0.0, 0.0, 0.0, 0.0, 0.0, 0.0, 0.0, 0.0, 0.0, 0.0, 0.0, 0.0, 0.0, 0.0, 0.0, 0.0, 0.0, 0.0, 0.0, 0.0, 0.0, 0.0, 0.0, 0.0, 0.0, 0.0, 0.0, 0.0, 0.0, 0.0, 0.0, 0.0, 0.0, 0.0, 0.0, 0.0, 0.0, 0.0, 0.0, 0.0, 0.0, 0.0, 0.0, 0.0, 0.0, 0.0, 0.0, 0.0, 0.0, 0.0, 0.0, 0.0, 0.0, 0.0, 0.0, 0.0, 0.0, 0.0, 0.0, 0.0, 0.0, 0.0, 0.0, 0.0, 0.0, 0.0, 0.0, 0.0, 0.0, 0.0, 0.0, 0.0, 0.0, 0.0, 0.0, 0.0, 0.0, 0.0, 0.0, 0.0, 0.0, 0.0, 0.0, 0.0, 0.0, 0.0, 0.0, 0.0, 0.0, 0.0, 0.0, 0.0, 0.0, 0.0, 0.0, 0.0, 0.0, 0.0, 0.0, 0.0, 0.0, 0.0, 0.0, 0.0, 0.0, 0.0, 0.0, 0.0, 0.0, 0.0, 0.0, 0.0, 0.0, 0.0, 0.0, 0.0, 0.0, 0.0, 0.0, 0.0, 0.0, 0.0, 0.0, 0.0, 0.0, 0.0, 0.0, 0.0, 0.0, 0.0, 0.0, 0.0, 0.0, 0.0, 0.0, 0.0, 0.0, 0.0, 0.0, 0.0, 0.0, 0.0, 0.0, 0.0, 0.0, 0.0, 0.0, 0.0, 0.0, 0.0, 0.0, 0.0, 0.0, 0.0, 0.0, 0.0, 0.0, 0.0, 0.0, 0.0, 0.0, 0.0, 0.0, 0.0, 0.0, 0.0, 0.0, 0.0, 0.0, 0.0, 0.0, 0.0, 0.0, 0.0, 0.0, 0.0, 0.0, 0.0, 0.0, 0.0, 0.0, 0.0, 0.0, 0.0, 0.0, 0.0, 0.0, 0.0, 0.0, 0.0, 0.0, 0.0, 0.0, 0.0, 0.0, 0.0, 0.0, 0.0, 0.0, 0.0, 0.0, 0.0, 0.0, 0.0, 0.0, 0.0, 0.0, 0.0, 0.0, 0.0, 0.0, 0.0, 0.0, 0.0, 0.0, 0.0, 0.0, 0.0, 0.0, 0.0, 0.0, 0.0, 0.0, 0.0, 0.0, 0.0, 0.0, 0.0, 0.0, 0.0, 0.0, 0.0, 0.0, 0.0, 0.0, 0.0, 0.0, 0.0, 0.0, 0.0, 0.0, 0.0, 0.0, 0.0, 0.0, 0.0, 0.0, 0.0, 0.0, 0.0, 0.0, 0.0, 0.0, 0.0, 0.0, 0.0, 0.0, 0.0, 0.0, 0.0, 0.0, 0.0, 0.0, 0.0, 0.0, 0.0, 0.0, 0.0, 0.0, 0.0, 0.0, 0.0, 0.0, 0.0, 0.0, 0.0, 0.0, 0.0, 0.0, 0.0, 0.0, 0.0, 0.0, 0.0, 0.0, 0.0, 0.0, 0.0, 0.0, 0.0, 0.0, 0.0, 0.0, 0.0, 0.0, 0.0, 0.0, 0.0, 0.0, 0.0, 0.0, 0.0, 0.0, 0.0, 0.0, 0.0, 0.0, 0.0, 0.0, 0.0, 0.0, 0.0, 0.0, 0.0, 0.0, 0.0, 0.0, 0.0, 0.0, 0.0, 0.0, 0.0, 0.0, 0.0, 0.0, 0.0, 0.0, 0.0, 0.0, 0.0, 0.0, 0.0, 0.0, 0.0, 0.0, 0.0, 0.0, 0.0, 0.0, 0.0, 0.0, 0.0, 0.0, 0.0, 0.0, 0.0, 0.0, 0.0, 0.0, 0.0, 0.0, 0.0, 0.0, 0.0, 0.0, 0.0, 0.0, 0.0, 0.0, 0.0, 0.0, 0.0, 0.0, 0.0, 0.0, 0.0, 0.0, 0.0, 0.0, 0.0, 0.0, 0.0, 0.0, 0.0, 0.0, 0.0, 0.0, 0.0, 0.0, 0.0, 0.0, 0.0, 0.0, 0.0, 0.0, 0.0, 0.0, 0.0, 0.0, 0.0, 0.0, 0.0, 0.0, 0.0, 0.0, 0.0, 0.0, 0.0, 0.0, 0.0, 0.0, 0.0, 0.0, 0.0, 0.0, 0.0, 0.0, 0.0, 0.0, 0.0, 0.0, 0.0, 0.0, 0.0, 0.0, 0.0, 0.0, 0.0, 0.0, 0.0, 0.0, 0.0, 0.0, 0.0, 0.0, 0.0, 0.0, 0.0, 0.0, 0.0, 0.0, 0.0, 0.0, 0.0, 0.0, 0.0, 0.0, 0.0, 0.0, 0.0, 0.0, 0.0, 0.0, 0.0, 0.0, 0.0, 0.0, 0.0, 0.0, 0.0, 0.0, 0.0, 0.0, 0.0, 0.0, 0.0, 0.0, 0.0, 0.0, 0.0, 0.0, 0.0, 0.0, 0.0, 0.0, 0.0, 0.0, 0.0, 0.0, 0.0, 0.0, 0.0, 0.0, 0.0, 0.0, 0.0, 0.0, 0.0, 0.0, 0.0, 0.0, 0.0, 0.0, 0.0, 0.0, 0.0, 0.0, 0.0, 0.0, 0.0, 0.0, 0.0, 0.0, 0.0, 0.0, 0.0, 0.0, 0.0, 0.0, 0.0, 0.0, 0.0, 0.0, 0.0, 0.0, 0.0, 0.0, 0.0, 0.0, 0.0, 0.0, 0.0, 0.0, 0.0, 0.0, 0.0, 0.0, 0.0, 0.0, 0.0, 0.0, 0.0, 0.0, 0.0, 0.0, 0.0, 0.0, 0.0, 0.0, 0.0, 0.0, 0.0, 0.0, 0.0, 0.0, 0.0, 0.0, 0.0, 0.0, 0.0, 0.0, 0.0, 0.0, 0.0, 0.0, 0.0, 0.0, 0.0, 0.0, 0.0, 0.0, 0.0, 0.0, 0.0, 0.0, 0.0, 0.0, 0.0, 0.0, 0.0, 0.0, 0.0, 0.0, 0.0, 0.0, 0.0, 0.0, 0.0, 0.0, 0.0, 0.0, 0.0, 0.0, 0.0, 0.0])
_uv.active_render = True
_uv = me_main.uv_layers.new(name='UVマップ')
_uv.uv.foreach_set('vector', [0.0, 0.0, 0.0, 0.0, 0.0, 0.0, 0.0, 0.0, 0.0, 0.0, 0.0, 0.0, 0.0, 0.0, 0.0, 0.0, 0.0, 0.0, 0.0, 0.0, 0.0, 0.0, 0.0, 0.0, 0.0, 0.0, 0.0, 0.0, 0.0, 0.0, 0.0, 0.0, 0.0, 0.0, 0.0, 0.0, 0.0, 0.0, 0.0, 0.0, 0.0, 0.0, 0.0, 0.0, 0.0, 0.0, 0.0, 0.0, 0.0, 0.0, 0.0, 0.0, 0.0, 0.0, 0.0, 0.0, 0.0, 0.0, 0.0, 0.0, 0.0, 0.0, 0.0, 0.0, 0.0, 0.0, 0.0, 0.0, 0.0, 0.0, 0.0, 0.0, 0.0, 0.0, 0.0, 0.0, 0.0, 0.0, 0.0, 0.0, 0.0, 0.0, 0.0, 0.0, 0.0, 0.0, 0.0, 0.0, 0.0, 0.0, 0.0, 0.0, 0.0, 0.0, 0.0, 0.0, 0.0, 0.0, 0.0, 0.0, 0.0, 0.0, 0.0, 0.0, 0.0, 0.0, 0.0, 0.0, 0.0, 0.0, 0.0, 0.0, 0.0, 0.0, 0.0, 0.0, 0.0, 0.0, 0.0, 0.0, 0.0, 0.0, 0.0, 0.0, 0.0, 0.0, 0.0, 0.0, 0.0, 0.0, 0.0, 0.0, 0.0, 0.0, 0.0, 0.0, 0.0, 0.0, 0.0, 0.0, 0.0, 0.0, 0.0, 0.0, 0.0, 0.0, 0.0, 0.0, 0.0, 0.0, 0.0, 0.0, 0.0, 0.0, 0.0, 0.0, 0.0, 0.0, 0.0, 0.0, 0.0, 0.0, 0.0, 0.0, 0.0, 0.0, 0.0, 0.0, 0.0, 0.0, 0.0, 0.0, 0.0, 0.0, 0.0, 0.0, 0.0, 0.0, 0.0, 0.0, 0.0, 0.0, 0.0, 0.0, 0.0, 0.0, 0.0, 0.0, 0.0, 0.0, 0.0, 0.0, 0.0, 0.0, 0.0, 0.0, 0.0, 0.0, 0.0, 0.0, 0.0, 0.0, 0.0, 0.0, 0.0, 0.0, 0.0, 0.0, 0.0, 0.0, 0.0, 0.0, 0.0, 0.0, 0.0, 0.0, 0.0, 0.0, 0.0, 0.0, 0.0, 0.0, 0.0, 0.0, 0.0, 0.0, 0.0, 0.0, 0.0, 0.0, 0.0, 0.0, 0.0, 0.0, 0.0, 0.0, 0.0, 0.0, 0.0, 0.0, 0.0, 0.0, 0.0, 0.0, 0.0, 0.0, 0.0, 0.0, 0.0, 0.0, 0.0, 0.0, 0.0, 0.0, 0.0, 0.0, 0.0, 0.0, 0.0, 0.0, 0.0, 0.0, 0.0, 0.0, 0.0, 0.0, 0.0, 0.0, 0.0, 0.0, 0.0, 0.0, 0.0, 0.0, 0.0, 0.0, 0.0, 0.0, 0.0, 0.0, 0.0, 0.0, 0.0, 0.0, 0.0, 0.0, 0.0, 0.0, 0.0, 0.0, 0.0, 0.0, 0.0, 0.0, 0.0, 0.0, 0.0, 0.0, 0.0, 0.0, 0.0, 0.0, 0.0, 0.0, 0.0, 0.0, 0.0, 0.0, 0.0, 0.0, 0.0, 0.0, 0.0, 0.0, 0.0, 0.0, 0.0, 0.0, 0.0, 0.0, 0.0, 0.0, 0.0, 0.0, 0.0, 0.0, 0.0, 0.0, 0.0, 0.0, 0.0, 0.0, 0.0, 0.0, 0.0, 0.0, 0.0, 0.0, 0.0, 0.0, 0.0, 0.0, 0.0, 0.0, 0.0, 0.0, 0.0, 0.0, 0.0, 0.0, 0.0, 0.0, 0.0, 0.0, 0.0, 0.0, 0.0, 0.0, 0.0, 0.0, 0.0, 0.0, 0.0, 0.0, 0.0, 0.0, 0.0, 0.0, 0.0, 0.0, 0.0, 0.0, 0.0, 0.0, 0.0, 0.0, 0.0, 0.0, 0.0, 0.0, 0.0, 0.0, 0.0, 0.0, 0.0, 0.0, 0.0, 0.0, 0.0, 0.0, 0.0, 0.0, 0.0, 0.0, 0.0, 0.0, 0.0, 0.0, 0.0, 0.0, 0.0, 0.0, 0.0, 0.0, 0.0, 0.0, 0.0, 0.0, 0.0, 0.0, 0.0, 0.0, 0.0, 0.0, 0.0, 0.0, 0.0, 0.0, 0.0, 0.0, 0.0, 0.0, 0.0, 0.0, 0.0, 0.0, 0.0, 0.0, 0.0, 0.0, 0.0, 0.0, 0.0, 0.0, 0.0, 0.0, 0.0, 0.0, 0.0, 0.0, 0.0, 0.0, 0.0, 0.0, 0.0, 0.0, 0.0, 0.0, 0.0, 0.0, 0.0, 0.0, 0.0, 0.0, 0.0, 0.0, 0.0, 0.0, 0.0, 0.0, 0.0, 0.0, 0.0, 0.0, 0.0, 0.0, 0.0, 0.0, 0.0, 0.0, 0.0, 0.0, 0.0, 0.0, 0.0, 0.0, 0.0, 0.0, 0.0, 0.0, 0.0, 0.0, 0.0, 0.0, 0.0, 0.0, 0.0, 0.0, 0.0, 0.0, 0.0, 0.0, 0.0, 0.0, 0.0, 0.0, 0.0, 0.0, 0.0, 0.0, 0.0, 0.0, 0.0, 0.0, 0.0, 0.0, 0.0, 0.0, 0.0, 0.0, 0.0, 0.0, 0.0, 0.0, 0.0, 0.0, 0.0, 0.0, 0.0, 0.0, 0.0, 0.0, 0.0, 0.0, 0.0, 0.0, 0.0, 0.0, 0.0, 0.0, 0.0, 0.0, 0.0, 0.0, 0.0, 0.0, 0.0, 0.0, 0.0, 0.0, 0.0, 0.0, 0.0, 0.0, 0.0, 0.0, 0.0, 0.0, 0.0, 0.0, 0.0, 0.0, 0.0, 0.0, 0.0, 0.0, 0.0, 0.0, 0.0, 0.0, 0.0, 0.0, 0.0, 0.0, 0.0, 0.0, 0.0, 0.0, 0.0, 0.0, 0.0, 0.0, 0.0, 0.0, 0.0, 0.0, 0.0, 0.0, 0.0, 0.0, 0.0, 0.0, 0.0, 0.0, 0.0, 0.0, 0.0, 0.0, 0.0, 0.0, 0.0, 0.0, 0.0, 0.0, 0.0, 0.0, 0.0, 0.0, 0.0, 0.0, 0.0, 0.0, 0.0, 0.0, 0.0, 0.0, 0.0, 0.0, 0.0, 0.0, 0.0, 0.0, 0.0, 0.0, 0.0, 0.0, 0.0, 0.0, 0.0, 0.0, 0.0, 0.0, 0.0, 0.0, 0.0, 0.0, 0.0, 0.0, 0.0, 0.0, 0.0, 0.0, 0.0, 0.0, 0.0, 0.0, 0.0, 0.0, 0.0, 0.0, 0.0, 0.0, 0.0, 0.0, 0.0, 0.0, 0.0, 0.0, 0.0, 0.0, 0.0, 0.0, 0.0, 0.0, 0.0, 0.0, 0.0, 0.0, 0.0, 0.0, 0.0, 0.0, 0.0, 0.0, 0.0, 0.0, 0.0, 0.0, 0.0, 0.0, 0.0, 0.0, 0.0, 0.0, 0.0, 0.0, 0.0, 0.0, 0.0, 0.0, 0.0, 0.0, 0.0, 0.0, 0.0, 0.0, 0.0, 0.0, 0.0, 0.0, 0.0, 0.0, 0.0, 0.0, 0.0, 0.0, 0.0, 0.0, 0.0, 0.0, 0.0, 0.0, 0.0, 0.0, 0.0, 0.0, 0.0, 0.0, 0.0, 0.0, 0.0, 0.0, 0.0, 0.0, 0.0, 0.0, 0.0, 0.0, 0.0, 0.0, 0.0, 0.0, 0.0, 0.0, 0.0, 0.0, 0.0, 0.0, 0.0, 0.0, 0.0, 0.0, 0.0, 0.0, 0.0, 0.0, 0.0, 0.0, 0.0, 0.0, 0.0, 0.0, 0.0, 0.0, 0.0, 0.0, 0.0, 0.0, 0.0, 0.0, 0.0, 0.0, 0.0, 0.0, 0.0, 0.0, 0.0, 0.0, 0.0, 0.0, 0.0, 0.0, 0.0, 0.0, 0.0, 0.0, 0.0, 0.0, 0.0, 0.0, 0.0, 0.0, 0.0, 0.0, 0.0, 0.0, 0.0, 0.0, 0.0, 0.0, 0.0, 0.0, 0.0, 0.0, 0.0, 0.0, 0.0, 0.0, 0.0, 0.0, 0.0, 0.0, 0.0, 0.0, 0.0, 0.0, 0.0, 0.0, 0.0, 0.0, 0.0, 0.0, 0.0, 0.0, 0.0, 0.0, 0.0, 0.0, 0.0, 0.0, 0.0, 0.0, 0.0, 0.0, 0.0, 0.0, 0.0, 0.0, 0.0, 0.0, 0.0, 0.0, 0.0, 0.0, 0.0, 0.0, 0.0, 0.0, 0.0, 0.0, 0.0, 0.0, 0.0, 0.0, 0.0, 0.0, 0.0, 0.0, 0.0, 0.0, 0.0, 0.0, 0.0, 0.0, 0.0, 0.0, 0.0, 0.0, 0.0, 0.0, 0.0, 0.0, 0.0, 0.0, 0.0, 0.0, 0.0, 0.0, 0.0, 0.0, 0.0, 0.0, 0.0, 0.0, 0.0, 0.0, 0.0, 0.0, 0.0, 0.0, 0.0, 0.0, 0.0, 0.0, 0.0, 0.0, 0.0, 0.0, 0.0, 0.0, 0.0, 0.0, 0.0, 0.0, 0.0, 0.0, 0.0, 0.0, 0.0, 0.0, 0.0, 0.0, 0.0, 0.0, 0.0, 0.0, 0.0, 0.0, 0.0, 0.0, 0.0, 0.0, 0.0, 0.0, 0.0, 0.0, 0.0, 0.0, 0.0, 0.0, 0.0, 0.0, 0.0, 0.0, 0.0, 0.0, 0.0, 0.0, 0.0, 0.0, 0.0, 0.0, 0.0, 0.0, 0.0, 0.0, 0.0, 0.0, 0.0, 0.0, 0.0, 0.0, 0.0, 0.0, 0.0, 0.0, 0.0, 0.0, 0.0, 0.0, 0.0, 0.0, 0.0, 0.0, 0.0, 0.0, 0.0, 0.0, 0.0, 0.0, 0.0, 0.0, 0.0, 0.0, 0.0, 0.0, 0.0, 0.0, 0.0, 0.0, 0.0, 0.0, 0.0, 0.0, 0.0, 0.0, 0.0, 0.0, 0.0, 0.0, 0.0, 0.0, 0.0, 0.0, 0.0, 0.0, 0.0, 0.0, 0.0, 0.0, 0.0, 0.0, 0.0, 0.0, 0.0, 0.0, 0.0, 0.0, 0.0, 0.0, 0.0, 0.0, 0.0, 0.0, 0.0, 0.0, 0.0, 0.0, 0.0, 0.0, 0.0, 0.0, 0.0, 0.0, 0.0, 0.0, 0.0, 0.0, 0.0, 0.0, 0.0, 0.0, 0.0, 0.0, 0.0, 0.0, 0.0, 0.0, 0.0, 0.0, 0.0, 0.0, 0.0, 0.0, 0.0, 0.0, 0.0, 0.0, 0.0, 0.0, 0.0, 0.0, 0.0, 0.0, 0.0, 0.0, 0.0, 0.0, 0.0, 0.0, 0.0, 0.0, 0.0, 0.0, 0.0, 0.0, 0.0, 0.0, 0.0, 0.0, 0.0, 0.0, 0.0, 0.0, 0.0, 0.0, 0.0, 0.0, 0.0, 0.0, 0.0, 0.0, 0.0, 0.0, 0.0, 0.0, 0.0, 0.0, 0.0, 0.0, 0.0, 0.0, 0.0, 0.0, 0.0, 0.0, 0.0, 0.0, 0.0, 0.0, 0.0, 0.0, 0.0, 0.0, 0.0, 0.0, 0.0, 0.0, 0.0, 0.0, 0.0, 0.0, 0.0, 0.0, 0.0, 0.0, 0.0, 0.0, 0.0, 0.0, 0.0, 0.0, 0.0, 0.0, 0.0, 0.0, 0.0, 0.0, 0.0, 0.0, 0.0, 0.0, 0.0, 0.0, 0.0, 0.0, 0.0, 0.0, 0.0, 0.0, 0.0, 0.0, 0.0, 0.0, 0.0, 0.0, 0.0, 0.0, 0.0, 0.0, 0.0, 0.0, 0.0, 0.0, 0.0, 0.0, 0.0, 0.0, 0.0, 0.0, 0.0, 0.0, 0.0, 0.0, 0.0, 0.0, 0.0, 0.0, 0.0, 0.0, 0.0, 0.0, 0.0, 0.0, 0.0, 0.0, 0.0, 0.0, 0.0, 0.0, 0.0, 0.0, 0.0, 0.0, 0.0, 0.0, 0.0, 0.0, 0.0, 0.0, 0.0, 0.0, 0.0, 0.0, 0.0, 0.0, 0.0, 0.0, 0.0, 0.0, 0.0, 0.0, 0.0, 0.0, 0.0, 0.0, 0.0, 0.0, 0.0, 0.0, 0.0, 0.0, 0.0, 0.0, 0.0, 0.0, 0.0, 0.0, 0.0, 0.0, 0.0, 0.0, 0.0, 0.0, 0.0, 0.0, 0.0, 0.0, 0.0, 0.0, 0.0, 0.0, 0.0, 0.0, 0.0, 0.0, 0.0, 0.0, 0.0, 0.0, 0.0, 0.0, 0.0, 0.0, 0.0, 0.0, 0.0, 0.0, 0.0, 0.0, 0.0, 0.0, 0.0, 0.0, 0.0, 0.0, 0.0, 0.0, 0.0, 0.0, 0.0, 0.0, 0.0, 0.0, 0.0, 0.0, 0.0, 0.0, 0.0, 0.0, 0.0, 0.0, 0.0, 0.0, 0.0, 0.0, 0.0, 0.0, 0.0, 0.0, 0.0, 0.0, 0.0, 0.0, 0.0, 0.0, 0.0, 0.0, 0.0, 0.0, 0.0, 0.0, 0.0, 0.0, 0.0, 0.0, 0.0, 0.0, 0.0, 0.0, 0.0, 0.0, 0.0, 0.0, 0.0, 0.0, 0.0, 0.0, 0.0, 0.0, 0.0, 0.0, 0.0, 0.0, 0.0, 0.0, 0.0, 0.0, 0.0, 0.0, 0.0, 0.0, 0.0, 0.0, 0.0, 0.0, 0.0, 0.0, 0.0, 0.0, 0.0, 0.0, 0.0, 0.0, 0.0, 0.0, 0.0, 0.0, 0.0, 0.0, 0.0, 0.0, 0.0, 0.0, 0.0, 0.0, 0.0, 0.0, 0.0, 0.0, 0.0, 0.0, 0.0, 0.0, 0.0, 0.0, 0.0, 0.0, 0.0, 0.0, 0.0, 0.0, 0.0, 0.0, 0.0, 0.0, 0.0, 0.0, 0.0, 0.0, 0.0, 0.0, 0.0, 0.0, 0.0, 0.0, 0.0, 0.0, 0.0, 0.0, 0.0, 0.0, 0.0, 0.0, 0.0, 0.0, 0.0, 0.0, 0.0, 0.0, 0.0, 0.0, 0.0, 0.0, 0.0, 0.0, 0.0, 0.0, 0.0, 0.0, 0.0, 0.0, 0.0, 0.0, 0.0, 0.0, 0.0, 0.0, 0.0, 0.0, 0.0, 0.0, 0.0, 0.0, 0.0, 0.0, 0.0, 0.0, 0.0, 0.0, 0.0, 0.0, 0.0, 0.0, 0.0, 0.0, 0.0, 0.0, 0.0, 0.0, 0.0, 0.0, 0.0, 0.0, 0.0, 0.0, 0.0, 0.0, 0.0, 0.0, 0.0, 0.0, 0.0, 0.0, 0.0, 0.0, 0.0, 0.0, 0.0, 0.0, 0.0, 0.0, 0.0, 0.0, 0.0, 0.0, 0.0, 0.0, 0.0, 0.0, 0.0, 0.0, 0.0, 0.0, 0.0, 0.0, 0.0, 0.0, 0.0, 0.0, 0.0, 0.0, 0.0, 0.0, 0.0, 0.0, 0.0, 0.0, 0.0, 0.0, 0.0, 0.0, 0.0, 0.0, 0.0, 0.0, 0.0, 0.0, 0.0, 0.0, 0.0, 0.0, 0.0, 0.0, 0.0, 0.0, 0.0, 0.0, 0.0, 0.0, 0.0, 0.0, 0.0, 0.0, 0.0, 0.0, 0.0, 0.0, 0.0, 0.0, 0.0, 0.0, 0.0, 0.0, 0.0, 0.0, 0.0, 0.0, 0.0, 0.0, 0.0, 0.0, 0.0, 0.0, 0.0, 0.0, 0.0, 0.0, 0.0, 0.0, 0.0, 0.0, 0.0, 0.0, 0.0, 0.0, 0.0, 0.0, 0.0, 0.0, 0.0, 0.0, 0.0, 0.0, 0.0, 0.0, 0.0, 0.0, 0.0, 0.0, 0.0, 0.0, 0.0, 0.0, 0.0, 0.0, 0.0, 0.0, 0.0, 0.0, 0.0, 0.0, 0.0, 0.0, 0.0, 0.0, 0.0, 0.0, 0.0, 0.0, 0.0, 0.0, 0.0, 0.0, 0.0, 0.0, 0.0, 0.0, 0.0, 0.0, 0.0, 0.0, 0.0, 0.0, 0.0, 0.0, 0.0, 0.0, 0.0, 0.0, 0.0, 0.0, 0.0, 0.0, 0.0, 0.0, 0.0, 0.0, 0.0, 0.0, 0.0, 0.0, 0.0, 0.0, 0.0, 0.0, 0.0, 0.0, 0.0, 0.0, 0.0, 0.0, 0.0, 0.0, 0.0, 0.0, 0.0, 0.0, 0.0, 0.0, 0.0, 0.0, 0.0, 0.0, 0.0, 0.0, 0.0, 0.0, 0.0, 0.0, 0.0, 0.0, 0.0, 0.0, 0.0, 0.0, 0.0, 0.0, 0.0, 0.0, 0.0, 0.0, 0.0, 0.0, 0.0, 0.0, 0.0, 0.0, 0.0, 0.0, 0.0, 0.0, 0.0, 0.0, 0.0, 0.0, 0.0, 0.0, 0.0, 0.0, 0.0, 0.0, 0.0, 0.0, 0.0, 0.0, 0.0, 0.0, 0.0, 0.0, 0.0, 0.0, 0.0, 0.0, 0.0, 0.0, 0.0, 0.0, 0.0, 0.0, 0.0, 0.0, 0.0, 0.0, 0.0, 0.0, 0.0, 0.0, 0.0, 0.0, 0.0, 0.0, 0.0, 0.0, 0.0, 0.0, 0.0, 0.0, 0.0, 0.0, 0.0, 0.0, 0.0, 0.0, 0.0, 0.0, 0.0, 0.0, 0.0, 0.0, 0.0, 0.0, 0.0, 0.0, 0.0, 0.0, 0.0, 0.0, 0.0, 0.0, 0.0, 0.0, 0.0, 0.0, 0.0, 0.0, 0.0, 0.0, 0.0, 0.0, 0.0, 0.0, 0.0, 0.0, 0.0, 0.0, 0.0, 0.0, 0.0, 0.0, 0.0, 0.0, 0.0, 0.0, 0.0, 0.0, 0.0, 0.0, 0.0, 0.0, 0.0, 0.0, 0.0, 0.0, 0.0, 0.0, 0.0, 0.0, 0.0, 0.0, 0.0, 0.0, 0.0, 0.0, 0.0, 0.0, 0.0, 0.0, 0.0, 0.0, 0.0, 0.0, 0.0, 0.0, 0.0, 0.0, 0.0, 0.0, 0.0, 0.0, 0.0, 0.0, 0.0, 0.0, 0.0, 0.0, 0.0, 0.0, 0.0, 0.0, 0.0, 0.0, 0.0, 0.0, 0.0, 0.0, 0.0, 0.0, 0.0, 0.0, 0.0, 0.0, 0.0, 0.0, 0.0, 0.0, 0.0, 0.0, 0.0, 0.0, 0.0, 0.0, 0.0, 0.0, 0.0, 0.0, 0.0, 0.0, 0.0, 0.0, 0.0, 0.0, 0.0, 0.0, 0.0, 0.0, 0.0, 0.0, 0.0, 0.0, 0.0, 0.0, 0.0, 0.0, 0.0, 0.0, 0.0, 0.0, 0.0, 0.0, 0.0, 0.0, 0.0, 0.0, 0.0, 0.0, 0.0, 0.0, 0.0, 0.0, 0.0, 0.0, 0.0, 0.0, 0.0, 0.0, 0.0, 0.0, 0.0, 0.0, 0.0, 0.0, 0.0, 0.0, 0.0, 0.0, 0.0, 0.0, 0.0, 0.0, 0.0, 0.0, 0.0, 0.0, 0.0, 0.0, 0.0, 0.0, 0.0, 0.0, 0.0, 0.0, 0.0, 0.0, 0.0, 0.0, 0.0, 0.0, 0.0, 0.0, 0.0, 0.0, 0.0, 0.0, 0.0, 0.0, 0.0, 0.0, 0.0, 0.0, 0.0, 0.0, 0.0, 0.0, 0.0, 0.0, 0.0, 0.0, 0.0, 0.0, 0.0, 0.0, 0.0, 0.0, 0.0, 0.0, 0.0, 0.0, 0.0, 0.0, 0.0, 0.0, 0.0, 0.0, 0.0, 0.0, 0.0, 0.0, 0.0, 0.0, 0.0, 0.0, 0.0, 0.0, 0.0, 0.0, 0.0, 0.0, 0.0, 0.0, 0.0, 0.0, 0.0, 0.0, 0.0, 0.0, 0.0, 0.0, 0.0, 0.0, 0.0, 0.0, 0.0, 0.0, 0.0, 0.0, 0.0, 0.0, 0.0, 0.0, 0.0, 0.0, 0.0, 0.0, 0.0, 0.0, 0.0, 0.0, 0.0, 0.0, 0.0, 0.0, 0.0, 0.0, 0.0, 0.0, 0.0, 0.0, 0.0, 0.0, 0.0, 0.0, 0.0, 0.0, 0.0, 0.0, 0.0, 0.0, 0.0, 0.0, 0.0, 0.0, 0.0, 0.0, 0.0, 0.0, 0.0, 0.0, 0.0, 0.0, 0.0, 0.0, 0.0, 0.0, 0.0, 0.0, 0.0, 0.0, 0.0, 0.0, 0.0, 0.0, 0.0, 0.0, 0.0, 0.0, 0.0, 0.0, 0.0, 0.0, 0.0, 0.0, 0.0, 0.0, 0.0, 0.0, 0.0, 0.0, 0.0, 0.0, 0.0, 0.0, 0.0, 0.0, 0.0, 0.0, 0.0, 0.0, 0.0, 0.0, 0.0, 0.0, 0.0, 0.0, 0.0, 0.0, 0.0, 0.0, 0.0, 0.0, 0.0, 0.0, 0.0, 0.0, 0.0, 0.0, 0.0, 0.0, 0.0, 0.0, 0.0, 0.0, 0.0, 0.0, 0.0, 0.0, 0.0, 0.0, 0.0, 0.0, 0.0, 0.0, 0.0, 0.0, 0.0, 0.0, 0.0, 0.0, 0.0, 0.0, 0.0, 0.0, 0.0, 0.0, 0.0, 0.0, 0.0, 0.0, 0.0, 0.0, 0.0, 0.0, 0.0, 0.0, 0.0, 0.0, 0.0, 0.0, 0.0, 0.0, 0.0, 0.0, 0.0, 0.0, 0.0, 0.0, 0.0, 0.0, 0.0, 0.0, 0.0, 0.0, 0.0, 0.0, 0.0, 0.0, 0.0, 0.0, 0.0, 0.0, 0.0, 0.0, 0.0, 0.0, 0.0, 0.0, 0.0, 0.0, 0.0, 0.0, 0.0, 0.0, 0.0, 0.0, 0.0, 0.0, 0.0, 0.0, 0.0, 0.0, 0.0, 0.0, 0.0, 0.0, 0.0, 0.0, 0.0, 0.0, 0.0, 0.0, 0.0, 0.0, 0.0, 0.0, 0.0, 0.0, 0.0, 0.0, 0.0, 0.0, 0.0, 0.0, 0.0, 0.0, 0.0, 0.0, 0.0, 0.0, 0.0, 0.0, 0.0, 0.0, 0.0, 0.0, 0.0, 0.0, 0.0, 0.0, 0.0, 0.0, 0.0, 0.0, 0.0, 0.0, 0.0, 0.0, 0.0, 0.0, 0.0, 0.0, 0.0, 0.0, 0.0, 0.0, 0.0, 0.0, 0.0, 0.0, 0.0, 0.0, 0.0, 0.0, 0.0, 0.0, 0.0, 0.0, 0.0, 0.0, 0.0, 0.0, 0.0, 0.0, 0.0, 0.0, 0.0, 0.0, 0.0, 0.0, 0.0, 0.0, 0.0, 0.0, 0.0, 0.0, 0.0, 0.0, 0.0, 0.0, 0.0, 0.0, 0.0, 0.0, 0.0, 0.0, 0.0, 0.0, 0.0, 0.0, 0.0, 0.0, 0.0, 0.0, 0.0, 0.0, 0.0, 0.0, 0.0, 0.0, 0.0, 0.0, 0.0, 0.0, 0.0, 0.0, 0.0, 0.0, 0.0, 0.0, 0.0, 0.0, 0.0, 0.0, 0.0, 0.0, 0.0, 0.0, 0.0, 0.0, 0.0, 0.0, 0.0, 0.0, 0.0, 0.0, 0.0, 0.0, 0.0, 0.0, 0.0, 0.0, 0.0, 0.0, 0.0, 0.0, 0.0, 0.0, 0.0, 0.0, 0.0, 0.0, 0.0, 0.0, 0.0, 0.0, 0.0, 0.0, 0.0, 0.0, 0.0, 0.0, 0.0, 0.0, 0.0, 0.0, 0.0, 0.0, 0.0, 0.0, 0.0, 0.0, 0.0, 0.0, 0.0, 0.0, 0.0, 0.0, 0.0, 0.0, 0.0, 0.0, 0.0, 0.0, 0.0, 0.0, 0.0, 0.0, 0.0, 0.0, 0.0, 0.0, 0.0, 0.0, 0.0, 0.0, 0.0, 0.0, 0.0, 0.0, 0.0, 0.0, 0.0, 0.0, 0.0, 0.0, 0.0, 0.0, 0.0, 0.0, 0.0, 0.0, 0.0, 0.0, 0.0, 0.0, 0.0, 0.0, 0.0, 0.0, 0.0, 0.0, 0.0, 0.0, 0.0, 0.0, 0.0, 0.0, 0.0, 0.0, 0.0, 0.0, 0.0, 0.0, 0.0, 0.0, 0.0, 0.0, 0.0, 0.0, 0.0, 0.0, 0.0, 0.0, 0.0, 0.0, 0.0, 0.0, 0.0, 0.0, 0.0, 0.0, 0.0, 0.0, 0.0, 0.0, 0.0, 0.0, 0.0, 0.0, 0.0, 0.0, 0.0, 0.0, 0.0, 0.0, 0.0, 0.0, 0.0, 0.0, 0.0, 0.0, 0.0, 0.0, 0.0, 0.0, 0.0, 0.0, 0.0, 0.0, 0.0, 0.0, 0.0, 0.0, 0.0, 0.0, 0.0, 0.0, 0.0, 0.0, 0.0, 0.0, 0.0, 0.0, 0.0, 0.0, 0.0, 0.0, 0.0, 0.0, 0.0, 0.0, 0.0, 0.0, 0.0, 0.0, 0.0, 0.0, 0.0, 0.0, 0.0, 0.0, 0.0, 0.0, 0.0, 0.0, 0.0, 0.0, 0.0, 0.0, 0.0, 0.0, 0.0, 0.0, 0.0, 0.0, 0.0, 0.0, 0.0, 0.0, 0.0, 0.0, 0.0, 0.0, 0.0, 0.0, 0.0, 0.0, 0.0, 0.0, 0.0, 0.0, 0.0, 0.0, 0.0, 0.0, 0.0, 0.0, 0.0, 0.0, 0.0, 0.0, 0.0, 0.0, 0.0, 0.0, 0.0, 0.0, 0.0, 0.0, 0.0, 0.0, 0.0, 0.0, 0.0, 0.0, 0.0, 0.0, 0.0, 0.0, 0.0, 0.0, 0.0, 0.0, 0.0, 0.0, 0.0, 0.0, 0.0, 0.0, 0.0, 0.0, 0.0, 0.0, 0.0, 0.0, 0.0, 0.0, 0.0, 0.0, 0.0, 0.0, 0.0, 0.0, 0.0, 0.0, 0.0, 0.0, 0.0, 0.0, 0.0, 0.0, 0.0, 0.0, 0.0, 0.0, 0.0, 0.0, 0.0, 0.0, 0.0, 0.0, 0.0, 0.0, 0.0, 0.0, 0.0, 0.0, 0.0, 0.0, 0.0, 0.0, 0.0, 0.0, 0.0, 0.0, 0.0, 0.0, 0.0, 0.0, 0.0, 0.0, 0.0, 0.0, 0.0, 0.0, 0.0, 0.0, 0.0, 0.0, 0.0, 0.0, 0.0, 0.0, 0.0, 0.0, 0.0, 0.0, 0.0, 0.0, 0.0, 0.0, 0.0, 0.0, 0.0, 0.0, 0.0, 0.0, 0.0, 0.0, 0.0, 0.0, 0.0, 0.0, 0.0, 0.0, 0.0, 0.0, 0.0, 0.0, 0.0, 0.0, 0.0, 0.0, 0.0, 0.0, 0.0, 0.0, 0.0, 0.0, 0.0, 0.0, 0.0, 0.0, 0.0, 0.0, 0.0, 0.0, 0.0, 0.0, 0.0, 0.0, 0.0, 0.0, 0.0, 0.0, 0.0, 0.0, 0.0, 0.0, 0.0, 0.0, 0.0, 0.0, 0.0, 0.0, 0.0, 0.0, 0.0, 0.0, 0.0, 0.0, 0.0, 0.0, 0.0, 0.0, 0.0, 0.0, 0.0, 0.0, 0.0, 0.0, 0.0, 0.0, 0.0, 0.0, 0.0, 0.0, 0.0, 0.0, 0.0, 0.0, 0.0, 0.0, 0.0, 0.0, 0.0, 0.0, 0.0, 0.0, 0.0, 0.0, 0.0, 0.0, 0.0, 0.0, 0.0, 0.0, 0.0, 0.0, 0.0, 0.0, 0.0, 0.0, 0.0, 0.0, 0.0, 0.0, 0.0, 0.0, 0.0, 0.0, 0.0, 0.0, 0.0, 0.0, 0.0, 0.0, 0.0, 0.0, 0.0, 0.0, 0.0, 0.0, 0.0, 0.0, 0.0, 0.0, 0.0, 0.0, 0.0, 0.0, 0.0, 0.0, 0.0, 0.0, 0.0, 0.0, 0.0, 0.0, 0.0, 0.0, 0.0, 0.0, 0.0, 0.0, 0.0, 0.0, 0.0, 0.0, 0.0, 0.0, 0.0, 0.0, 0.0, 0.0, 0.0, 0.0, 0.0, 0.0, 0.0, 0.0, 0.0, 0.0, 0.0, 0.0, 0.0, 0.0, 0.0, 0.0, 0.0, 0.0, 0.0, 0.0, 0.0, 0.0, 0.0, 0.0, 0.0, 0.0, 0.0, 0.0, 0.0, 0.0, 0.0, 0.0, 0.0, 0.0, 0.0, 0.0, 0.0, 0.0, 0.0, 0.0, 0.0, 0.0, 0.0, 0.0, 0.0, 0.0, 0.0, 0.0, 0.0, 0.0, 0.0, 0.0, 0.0, 0.0, 0.0, 0.0, 0.0, 0.0, 0.0, 0.0, 0.0, 0.0, 0.0, 0.0, 0.0, 0.0, 0.0, 0.0, 0.0, 0.0, 0.0, 0.0, 0.0, 0.0, 0.0, 0.0, 0.0, 0.0, 0.0, 0.0, 0.0, 0.0, 0.0, 0.0, 0.0, 0.0, 0.0, 0.0, 0.0, 0.0, 0.0, 0.0, 0.0, 0.0, 0.0, 0.0, 0.0, 0.0, 0.0, 0.0, 0.0, 0.0, 0.0, 0.0, 0.0, 0.0, 0.0, 0.0, 0.0, 0.0, 0.0, 0.0, 0.0, 0.0, 0.0, 0.0, 0.0, 0.0, 0.0, 0.0, 0.0, 0.0, 0.0, 0.0, 0.0, 0.0, 0.0, 0.0, 0.0, 0.0, 0.0, 0.0, 0.0, 0.0, 0.0, 0.0, 0.0, 0.0, 0.0, 0.0, 0.0, 0.0, 0.0, 0.0, 0.0, 0.0, 0.0, 0.0, 0.0, 0.0, 0.0, 0.0, 0.0, 0.0, 0.0, 0.0, 0.0, 0.0, 0.0, 0.0, 0.0, 0.0, 0.0, 0.0, 0.0, 0.0, 0.0, 0.0, 0.0, 0.0, 0.0, 0.0, 0.0, 0.0, 0.0, 0.0, 0.0, 0.0, 0.0, 0.0, 0.0, 0.0, 0.0, 0.0, 0.0, 0.0, 0.0, 0.0, 0.0, 0.0, 0.0, 0.0, 0.0, 0.0, 0.0, 0.0, 0.0, 0.0, 0.0, 0.0, 0.0, 0.0, 0.0, 0.0, 0.0, 0.0, 0.0, 0.0, 0.0, 0.0, 0.0, 0.0, 0.0, 0.0, 0.0, 0.0, 0.0, 0.0, 0.0, 0.0, 0.0, 0.0, 0.0, 0.0, 0.0, 0.0, 0.0, 0.0, 0.0, 0.0, 0.0, 0.0, 0.0, 0.0, 0.0, 0.0, 0.0, 0.0, 0.0, 0.0, 0.0, 0.0, 0.0, 0.0, 0.0, 0.0, 0.0, 0.0, 0.0, 0.0, 0.0, 0.0, 0.0, 0.0, 0.0, 0.0, 0.0, 0.0, 0.0, 0.0, 0.0, 0.0, 0.0, 0.0, 0.0, 0.0, 0.0, 0.0, 0.0, 0.0, 0.0, 0.0, 0.0, 0.0, 0.0, 0.0, 0.0, 0.0, 0.0, 0.0, 0.0, 0.0, 0.0, 0.0, 0.0, 0.0, 0.0, 0.0, 0.0, 0.0, 0.0, 0.0, 0.0, 0.0, 0.0, 0.0, 0.0, 0.0, 0.0, 0.0, 0.0, 0.0, 0.0, 0.0, 0.0, 0.0, 0.0, 0.0, 0.0, 0.0, 0.0, 0.0, 0.0, 0.0, 0.0, 0.0, 0.0, 0.0, 0.0, 0.0, 0.0, 0.0, 0.0, 0.0, 0.0, 0.0, 0.0, 0.0, 0.0, 0.0, 0.0, 0.0, 0.0, 0.0, 0.0, 0.0, 0.0, 0.0, 0.0, 0.0, 0.0, 0.0, 0.0, 0.0, 0.0, 0.0, 0.0, 0.0, 0.0, 0.0, 0.0, 0.0, 0.0, 0.0, 0.0, 0.0, 0.0, 0.0, 0.0, 0.0, 0.0, 0.0, 0.0, 0.0, 0.0, 0.0, 0.0, 0.0, 0.0, 0.0, 0.0, 0.0, 0.0, 0.0, 0.0, 0.0, 0.0, 0.0, 0.0, 0.0, 0.0, 0.0, 0.0, 0.0, 0.0, 0.0, 0.0, 0.0, 0.0, 0.0, 0.0, 0.0, 0.0, 0.0, 0.0, 0.0, 0.0, 0.0, 0.0, 0.0, 0.0, 0.0, 0.0, 0.0, 0.0, 0.0, 0.0, 0.0, 0.0, 0.0, 0.0, 0.0, 0.0, 0.0, 0.0, 0.0, 0.0, 0.0, 0.0, 0.0, 0.0, 0.0, 0.0, 0.0, 0.0, 0.0, 0.0, 0.0, 0.0, 0.0, 0.0, 0.0, 0.0, 0.0, 0.0, 0.0, 0.0, 0.0, 0.0, 0.0, 0.0, 0.0, 0.0, 0.0, 0.0, 0.0, 0.0, 0.0, 0.0, 0.0, 0.0, 0.0, 0.0, 0.0, 0.0, 0.0, 0.0, 0.0, 0.0, 0.0, 0.0, 0.0, 0.0, 0.0, 0.0, 0.0, 0.0, 0.0, 0.0, 0.0, 0.0, 0.0, 0.0, 0.0, 0.0, 0.0, 0.0, 0.0, 0.0, 0.0, 0.0, 0.0, 0.0, 0.0, 0.0, 0.0, 0.0, 0.0, 0.0, 0.0, 0.0, 0.0, 0.0, 0.0, 0.0, 0.0, 0.0, 0.0, 0.0, 0.0, 0.0, 0.0, 0.0, 0.0, 0.0, 0.0, 0.0, 0.0, 0.0, 0.0, 0.0, 0.0, 0.0, 0.0, 0.0, 0.0, 0.0, 0.0, 0.0, 0.0, 0.0, 0.0, 0.0, 0.0, 0.0, 0.0, 0.0, 0.0, 0.0, 0.0, 0.0, 0.0, 0.0, 0.0, 0.0, 0.0, 0.0, 0.0, 0.0, 0.0, 0.0, 0.0, 0.0, 0.0, 0.0, 0.0, 0.0, 0.0, 0.0, 0.0, 0.0, 0.0, 0.0, 0.0, 0.0, 0.0, 0.0, 0.0, 0.0, 0.0, 0.0, 0.0, 0.0, 0.0, 0.0, 0.0, 0.0, 0.0, 0.0, 0.0, 0.0, 0.0, 0.0, 0.0, 0.0, 0.0, 0.0, 0.0, 0.0, 0.0, 0.0, 0.0, 0.0, 0.0, 0.0, 0.0, 0.0, 0.0, 0.0, 0.0, 0.0, 0.0, 0.0, 0.0, 0.0, 0.0, 0.0, 0.0, 0.0, 0.0, 0.0, 0.0, 0.0, 0.0, 0.0, 0.0, 0.0, 0.0, 0.0, 0.0, 0.0, 0.0, 0.0, 0.0, 0.0, 0.0, 0.0, 0.0, 0.0, 0.0, 0.0, 0.0, 0.0, 0.0, 0.0, 0.0, 0.0, 0.0, 0.0, 0.0, 0.0, 0.0, 0.0, 0.0, 0.0, 0.0, 0.0, 0.0, 0.0, 0.0, 0.0, 0.0, 0.0, 0.0, 0.0, 0.0, 0.0, 0.0, 0.0, 0.0, 0.0, 0.0, 0.0, 0.0, 0.0, 0.0, 0.0, 0.0, 0.0, 0.0, 0.0, 0.0, 0.0, 0.0, 0.0, 0.0, 0.0, 0.0, 0.0, 0.0, 0.0, 0.0, 0.0, 0.0, 0.0, 0.0, 0.0, 0.0, 0.0, 0.0, 0.0, 0.0, 0.0, 0.0, 0.0, 0.0, 0.0, 0.0, 0.0, 0.0, 0.0, 0.0, 0.0, 0.0, 0.0, 0.0, 0.0, 0.0, 0.0, 0.0, 0.0, 0.0, 0.0, 0.0, 0.0, 0.0, 0.0, 0.0, 0.0, 0.0, 0.0, 0.0, 0.0, 0.0, 0.0, 0.0, 0.0, 0.0, 0.0, 0.0, 0.0, 0.0, 0.0, 0.0, 0.0, 0.0, 0.0, 0.0, 0.0, 0.0, 0.0, 0.0, 0.0, 0.0, 0.0, 0.0, 0.0, 0.0, 0.0, 0.0, 0.0, 0.0, 0.0, 0.0, 0.0, 0.0, 0.0, 0.0, 0.0, 0.0, 0.0, 0.0, 0.0, 0.0, 0.0, 0.0, 0.0, 0.0, 0.0, 0.0, 0.0, 0.0, 0.0, 0.0, 0.0, 0.0, 0.0, 0.0, 0.0, 0.0, 0.0, 0.0, 0.0, 0.0, 0.0, 0.0, 0.0, 0.0, 0.0, 0.0, 0.0, 0.0, 0.0, 0.0, 0.0, 0.0, 0.0, 0.0, 0.0, 0.0, 0.0, 0.0, 0.0, 0.0, 0.0, 0.0, 0.0, 0.0, 0.0, 0.0, 0.0, 0.0, 0.0, 0.0, 0.0, 0.0, 0.0, 0.0, 0.0, 0.0, 0.0, 0.0, 0.0, 0.0, 0.0, 0.0, 0.0, 0.0, 0.0, 0.0, 0.0, 0.0, 0.0, 0.0, 0.0, 0.0, 0.0, 0.0, 0.625, 0.2987, 0.625, 0.5, 0.375, 0.5, 0.375, 0.5, 0.625, 0.5, 0.625, 0.439, 0.625, 0.2987, 0.375, 0.5, 0.625, 0.5, 0.625, 0.75, 0.375, 0.75, 0.5417, 0.75, 0.375, 0.75, 0.375, 0.75, 0.625, 0.75, 0.625, 0.9513, 0.5763, 0.9513, 0.5417, 0.9513, 0.375, 0.5, 0.375, 0.5, 0.375, 0.75, 0.375, 0.75, 0.375, 0.6708, 0.375, 0.5889, 0.375, 0.5479, 0.8263, 0.75, 0.625, 0.75, 0.625, 0.5, 0.8263, 0.5, 0.625, 0.2987, 0.625, 0.3312, 0.5884, 0.3312, 0.5831, 0.3312, 0.5762, 0.3312, 0.5676, 0.3312, 0.5577, 0.3312, 0.5474, 0.3312, 0.5378, 0.3312, 0.459, 0.3312, 0.4493, 0.3312, 0.439, 0.3312, 0.4292, 0.3312, 0.4206, 0.3312, 0.4136, 0.3312, 0.4084, 0.3312, 0.375, 0.3312, 0.375, 0.2987, 0.5864, 0.6493, 0.5812, 0.6631, 0.5738, 0.6759, 0.5645, 0.6873, 0.5534, 0.6971, 0.541, 0.705, 0.5274, 0.7108, 0.5131, 0.7143, 0.4984, 0.7155, 0.4837, 0.7143, 0.4693, 0.7108, 0.4558, 0.705, 0.4433, 0.6971, 0.4323, 0.6873, 0.4229, 0.6759, 0.4156, 0.6631, 0.4103, 0.6493, 0.4074, 0.6349, 0.4068, 0.6201, 0.4086, 0.6055, 0.4127, 0.5913, 0.419, 0.578, 0.4274, 0.5658, 0.4376, 0.5552, 0.4494, 0.5463, 0.4624, 0.5395, 0.4764, 0.5348, 0.491, 0.5324, 0.5058, 0.5324, 0.5203, 0.5348, 0.5343, 0.5395, 0.5474, 0.5463, 0.5592, 0.5552, 0.5694, 0.5658, 0.5778, 0.578, 0.5841, 0.5913, 0.5882, 0.6055, 0.59, 0.6201, 0.5894, 0.6349, 0.4359, 0.9513, 0.4359, 0.9188, 0.442, 0.9188, 0.4516, 0.9188, 0.4601, 0.9188, 0.5452, 0.9188, 0.5548, 0.9188, 0.5645, 0.9188, 0.5733, 0.9188, 0.5808, 0.9188, 0.5865, 0.9188, 0.5908, 0.9188, 0.625, 0.9188, 0.625, 0.9513, 0.1737, 0.5219, 0.1737, 0.5, 0.2062, 0.5, 0.2062, 0.5918, 0.2062, 0.5981, 0.2062, 0.6064, 0.2062, 0.616, 0.2062, 0.6264, 0.2062, 0.6366, 0.2062, 0.6456, 0.2062, 0.6529, 0.2062, 0.6946, 0.1737, 0.6946, 0.8263, 0.7335, 0.8263, 0.75, 0.7938, 0.75, 0.7938, 0.6517, 0.7938, 0.6447, 0.7938, 0.636, 0.7938, 0.6263, 0.7938, 0.6164, 0.7938, 0.6071, 0.7938, 0.5992, 0.7938, 0.5931, 0.7938, 0.5, 0.8263, 0.5, 0.625, 0.5, 0.625, 0.5, 0.375, 0.5, 0.375, 0.2987, 0.375, 0.2987, 0.375, 0.439, 0.375, 0.5, 0.5201, 0.5, 0.5277, 0.5, 0.538, 0.5, 0.5515, 0.5, 0.5681, 0.5, 0.5881, 0.5, 0.611, 0.5, 0.5641, 0.3312, 0.5284, 0.3312, 0.5284, 0.2987, 0.5641, 0.2987, 0.375, 0.5, 0.625, 0.5, 0.625, 0.75, 0.375, 0.75, 0.4583, 0.75, 0.4583, 0.9513, 0.375, 0.9513, 0.375, 0.75, 0.625, 0.75, 0.625, 0.75, 0.375, 0.5, 0.375, 0.75, 0.1737, 0.75, 0.1737, 0.5, 0.7938, 0.5554, 0.8263, 0.5554, 0.8263, 0.6024, 0.8091, 0.6024, 0.7938, 0.6024, 0.7938, 0.5738, 0.7938, 0.5692, 0.7938, 0.5619, 0.625, 0.6745, 0.625, 0.75, 0.625, 0.75, 0.625, 0.5, 0.625, 0.5, 0.625, 0.5072, 0.625, 0.5219, 0.625, 0.5339, 0.625, 0.5432, 0.625, 0.571, 0.625, 0.5833, 0.625, 0.5926, 0.3765, 0.3116, 0.3765, 0.2987, 0.6248, 0.2987, 0.6248, 0.3312, 0.5922, 0.3312, 0.5878, 0.3312, 0.5819, 0.3312, 0.5746, 0.3312, 0.5663, 0.3312, 0.5576, 0.3312, 0.5494, 0.3312, 0.4519, 0.3312, 0.4437, 0.3312, 0.435, 0.3312, 0.4267, 0.3312, 0.4194, 0.3312, 0.4136, 0.3312, 0.4091, 0.3312, 0.3765, 0.3312, 0.4399, 0.5628, 0.4399, 0.5628, 0.4517, 0.554, 0.4517, 0.554, 0.4647, 0.5471, 0.4647, 0.5471, 0.4787, 0.5424, 0.4787, 0.5424, 0.4933, 0.5401, 0.4933, 0.5401, 0.508, 0.5401, 0.508, 0.5401, 0.5226, 0.5424, 0.5226, 0.5424, 0.5366, 0.5471, 0.5366, 0.5471, 0.5497, 0.554, 0.5497, 0.554, 0.5614, 0.5628, 0.5614, 0.5628, 0.5717, 0.5735, 0.5717, 0.5735, 0.58, 0.5856, 0.58, 0.5856, 0.5864, 0.5989, 0.5864, 0.5989, 0.5905, 0.6131, 0.5905, 0.6131, 0.5923, 0.6277, 0.5923, 0.6277, 0.5917, 0.6425, 0.5917, 0.6425, 0.5887, 0.6569, 0.5887, 0.6569, 0.5835, 0.6707, 0.5835, 0.6707, 0.5761, 0.6835, 0.5761, 0.6835, 0.5668, 0.6949, 0.5668, 0.6949, 0.5557, 0.7047, 0.5557, 0.7047, 0.5433, 0.7126, 0.5433, 0.7126, 0.5297, 0.7184, 0.5297, 0.7184, 0.5154, 0.7219, 0.5154, 0.7219, 0.5007, 0.7231, 0.5007, 0.7231, 0.486, 0.7219, 0.486, 0.7219, 0.4716, 0.7184, 0.4716, 0.7184, 0.4581, 0.7126, 0.4581, 0.7126, 0.4456, 0.7047, 0.4456, 0.7047, 0.4346, 0.6949, 0.4346, 0.6949, 0.4252, 0.6835, 0.4252, 0.6835, 0.4178, 0.6707, 0.4178, 0.6707, 0.4126, 0.6569, 0.4126, 0.6569, 0.4097, 0.6425, 0.4097, 0.6425, 0.4091, 0.6277, 0.4091, 0.6277, 0.4108, 0.6131, 0.4108, 0.6131, 0.415, 0.5989, 0.415, 0.5989, 0.4213, 0.5856, 0.4213, 0.5856, 0.4297, 0.5735, 0.4297, 0.5735, 0.375, 0.9513, 0.375, 0.9188, 0.4095, 0.9188, 0.4144, 0.9188, 0.4211, 0.9188, 0.4298, 0.9188, 0.4401, 0.9188, 0.4513, 0.9188, 0.4625, 0.9188, 0.4724, 0.9188, 0.5388, 0.9188, 0.55, 0.9188, 0.5613, 0.9188, 0.5715, 0.9188, 0.5802, 0.9188, 0.5869, 0.9188, 0.5918, 0.9188, 0.625, 0.9188, 0.625, 0.9513, 0.1737, 0.5027, 0.1853, 0.5027, 0.2062, 0.5027, 0.2062, 0.6004, 0.2062, 0.6065, 0.2062, 0.6145, 0.2062, 0.6239, 0.2062, 0.634, 0.2062, 0.6438, 0.2062, 0.6526, 0.2062, 0.6597, 0.2062, 0.75, 0.1737, 0.75, 0.7938, 0.5998, 0.7938, 0.5004, 0.8263, 0.5004, 0.8263, 0.75, 0.7938, 0.75, 0.7938, 0.6602, 0.7938, 0.653, 0.7938, 0.644, 0.7938, 0.634, 0.7938, 0.6238, 0.7938, 0.6142, 0.7938, 0.6061])
me_main.update()

# ---- objects
ob_main = bpy.data.objects.new('main', me_main)

# ---- transforms, parenting, visibility, modifiers, constraints
ob_main.location = (0.0, 0.0, 0.0)

# ---- collection membership
col_collection.objects.link(ob_main)

# ---- scene / render settings (as saved in the file)
scene.frame_start = 1; scene.frame_end = 250; scene.frame_set(1)
scene.render.engine = 'BLENDER_EEVEE_NEXT'
scene.cycles.sampling_pattern = 'TABULATED_SOBOL'
bpy.context.view_layer.update()

# ---- added for rendering (the .blend has no active camera and no usable light): camera, sun
cam_auto = bpy.data.cameras.new('AutoCamera')
cam_auto.lens = 50.0
cam_auto.sensor_width = 36.0
cam_auto.clip_end = 2240.24
ob_auto_camera = bpy.data.objects.new('AutoCamera', cam_auto)
scene.collection.objects.link(ob_auto_camera)
ob_auto_camera.location = (144.303, -120.61, 135.82)
ob_auto_camera.rotation_euler = (1.09748, -7.21219e-08, 0.694738)
scene.camera = ob_auto_camera
light_auto_sun = bpy.data.lights.new('AutoSun', 'SUN')
light_auto_sun.energy = 3.0
light_auto_sun.angle = 0.0523599
ob_auto_sun = bpy.data.objects.new('AutoSun', light_auto_sun)
scene.collection.objects.link(ob_auto_sun)
ob_auto_sun.rotation_euler = (0.872665, 0.174533, 0.523599)
bpy.context.view_layer.update()
